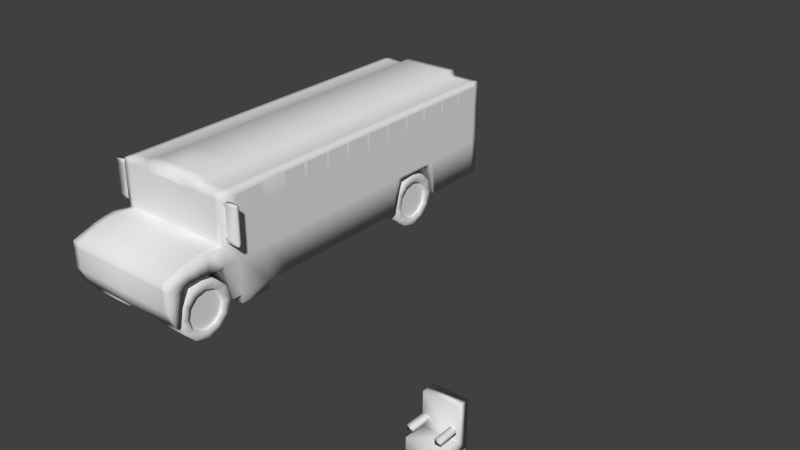 # Source: bus_school.blend  (saved by Blender 2.75.0; exported with 4.5.12 LTS)
import bpy
from mathutils import Matrix  # noqa: F401  (used for matrix-valued properties, if any)

bpy.ops.wm.read_factory_settings(use_empty=True)
scene = bpy.context.scene
scene.name = 'Scene'

# ---- collections
col_collection_1 = bpy.data.collections.new('Collection 1'); scene.collection.children.link(col_collection_1)

# ---- materials (node trees are filled in below, after node groups)
mat_material = bpy.data.materials.new('Material')
mat_material.alpha_threshold = 0.0
mat_material.use_transparent_shadow = False
mat_material.roughness = 0.5
mat_material.line_color = (0.0, 0.0, 0.0, 1.0)

# ---- material node trees

# ---- world
world_world = bpy.data.worlds.new('World'); scene.world = world_world
world_world.color = (0.05088, 0.05088, 0.05088)
world_world.use_sun_shadow = False
world_world.sun_shadow_jitter_overblur = 0.0
world_world.cycles.sampling_method = 'MANUAL'
world_world.cycles.sample_map_resolution = 256

# ---- meshes
me_cube_007 = bpy.data.meshes.new('Cube.007')
me_cube_007.from_pydata([(1.0, -0.01787, -0.6124), (1.0, -2.018, -0.6124), (-1.0, -2.018, -0.6124), (-1.0, -0.01787, -0.6124), (1.0, -0.01787, 1.078), (1.0, -2.018, 1.078), (-1.0, -2.018, 1.078), (-1.0, -0.01787, 1.078), (1.0, -0.01787, -0.1065), (1.0, -2.018, -0.1065), (-1.0, -2.018, -0.1065), (-1.0, -0.01787, -0.1065), (1.0, 3.054, -0.6124), (-1.0, 3.054, -0.6124), (1.0, 3.054, -0.1065), (-1.0, 3.054, -0.1065)], [], [(0, 1, 2, 3), (4, 7, 6, 5), (8, 4, 5, 9), (9, 5, 6, 10), (10, 6, 7, 11), (3, 11, 15, 13), (4, 8, 11, 7), (2, 10, 11, 3), (1, 9, 10, 2), (0, 8, 9, 1), (14, 12, 13, 15), (11, 8, 14, 15), (0, 3, 13, 12), (8, 0, 12, 14)])
me_cube_007.polygons.foreach_set('use_smooth', [True] * 14)
me_cube_007.use_remesh_preserve_volume = False
me_cube_007.use_remesh_preserve_attributes = False
me_cube_007.use_mirror_vertex_groups = False
me_cube_007.update()
me_cube_007.normals_split_custom_set([tuple(v) for v in zip(*[iter([0.7071, -6.15e-08, -0.7071, 0.5774, -0.5774, -0.5774, -0.5774, -0.5774, -0.5774, -0.7071, 8.33e-08, -0.7071, 0.5774, 0.5773, 0.5774, -0.5774, 0.5774, 0.5774, -0.5774, -0.5774, 0.5774, 0.5773, -0.5774, 0.5774, 0.9045, 0.3015, 0.3015, 0.5774, 0.5773, 0.5774, 0.5773, -0.5774, 0.5774, 0.7071, -0.7071, -2.888e-08, 0.7071, -0.7071, -2.888e-08, 0.5773, -0.5774, 0.5774, -0.5774, -0.5774, 0.5774, -0.7071, -0.7071, -1.625e-07, -0.7071, -0.7071, -1.625e-07, -0.5774, -0.5774, 0.5774, -0.5774, 0.5774, 0.5774, -0.9045, 0.3015, 0.3015, -0.7071, 8.33e-08, -0.7071, -0.9045, 0.3015, 0.3015, -0.5774, 0.5774, 0.5774, -0.5774, 0.5774, -0.5774, 0.5774, 0.5773, 0.5774, 0.9045, 0.3015, 0.3015, -0.9045, 0.3015, 0.3015, -0.5774, 0.5774, 0.5774, -0.5774, -0.5774, -0.5774, -0.7071, -0.7071, -1.625e-07, -0.9045, 0.3015, 0.3015, -0.7071, 8.33e-08, -0.7071, 0.5774, -0.5774, -0.5774, 0.7071, -0.7071, -2.888e-08, -0.7071, -0.7071, -1.625e-07, -0.5774, -0.5774, -0.5774, 0.7071, -6.15e-08, -0.7071, 0.9045, 0.3015, 0.3015, 0.7071, -0.7071, -2.888e-08, 0.5774, -0.5774, -0.5774, 0.5774, 0.5774, 0.5774, 0.5774, 0.5774, -0.5774, -0.5774, 0.5774, -0.5774, -0.5774, 0.5774, 0.5774, -0.9045, 0.3015, 0.3015, 0.9045, 0.3015, 0.3015, 0.5774, 0.5774, 0.5774, -0.5774, 0.5774, 0.5774, 0.7071, -6.15e-08, -0.7071, -0.7071, 8.33e-08, -0.7071, -0.5774, 0.5774, -0.5774, 0.5774, 0.5774, -0.5774, 0.9045, 0.3015, 0.3015, 0.7071, -6.15e-08, -0.7071, 0.5774, 0.5774, -0.5774, 0.5774, 0.5774, 0.5774])] * 3)])
me_cube_005 = bpy.data.meshes.new('Cube.005')
me_cube_005.from_pydata([(-1.0, -1.0, -1.0), (-1.0, -1.0, 1.0), (-1.0, 1.0, -1.0), (-1.0, 1.0, 1.0), (1.0, -1.0, -1.0), (1.0, -1.0, 1.0), (1.0, 1.0, -1.0), (1.0, 1.0, 1.0)], [], [(1, 3, 2, 0), (3, 7, 6, 2), (7, 5, 4, 6), (5, 1, 0, 4), (0, 2, 6, 4), (5, 7, 3, 1)])
me_cube_005.polygons.foreach_set('use_smooth', [True] * 6)
me_cube_005.use_remesh_preserve_volume = False
me_cube_005.use_remesh_preserve_attributes = False
me_cube_005.use_mirror_vertex_groups = False
me_cube_005.update()
me_cube_005.normals_split_custom_set([tuple(v) for v in zip(*[iter([-0.5774, -0.5774, 0.5774, -0.5774, 0.5774, 0.5774, -0.5774, 0.5774, -0.5774, -0.5774, -0.5774, -0.5774, -0.5774, 0.5774, 0.5774, 0.5774, 0.5774, 0.5774, 0.5774, 0.5774, -0.5774, -0.5774, 0.5774, -0.5774, 0.5774, 0.5774, 0.5774, 0.5774, -0.5774, 0.5774, 0.5774, -0.5774, -0.5774, 0.5774, 0.5774, -0.5774, 0.5774, -0.5774, 0.5774, -0.5774, -0.5774, 0.5774, -0.5774, -0.5774, -0.5774, 0.5774, -0.5774, -0.5774, -0.5774, -0.5774, -0.5774, -0.5774, 0.5774, -0.5774, 0.5774, 0.5774, -0.5774, 0.5774, -0.5774, -0.5774, 0.5774, -0.5774, 0.5774, 0.5774, 0.5774, 0.5774, -0.5774, 0.5774, 0.5774, -0.5774, -0.5774, 0.5774])] * 3)])
me_cube_010 = bpy.data.meshes.new('Cube.010')
me_cube_010.from_pydata([(-1.0, -1.0, -1.0), (-1.0, -1.0, 1.0), (-1.0, 1.0, -1.0), (-1.0, 1.0, 1.0), (1.0, -1.0, -1.0), (1.0, -1.0, 1.0), (1.0, 1.0, -1.0), (1.0, 1.0, 1.0)], [], [(1, 3, 2, 0), (3, 7, 6, 2), (7, 5, 4, 6), (5, 1, 0, 4), (0, 2, 6, 4), (5, 7, 3, 1)])
me_cube_010.polygons.foreach_set('use_smooth', [True] * 6)
me_cube_010.use_remesh_preserve_volume = False
me_cube_010.use_remesh_preserve_attributes = False
me_cube_010.use_mirror_vertex_groups = False
me_cube_010.update()
me_cube_010.normals_split_custom_set([tuple(v) for v in zip(*[iter([-0.5774, -0.5774, 0.5774, -0.5774, 0.5774, 0.5774, -0.5774, 0.5774, -0.5774, -0.5774, -0.5774, -0.5774, -0.5774, 0.5774, 0.5774, 0.5774, 0.5774, 0.5774, 0.5774, 0.5774, -0.5774, -0.5774, 0.5774, -0.5774, 0.5774, 0.5774, 0.5774, 0.5774, -0.5774, 0.5774, 0.5774, -0.5774, -0.5774, 0.5774, 0.5774, -0.5774, 0.5774, -0.5774, 0.5774, -0.5774, -0.5774, 0.5774, -0.5774, -0.5774, -0.5774, 0.5774, -0.5774, -0.5774, -0.5774, -0.5774, -0.5774, -0.5774, 0.5774, -0.5774, 0.5774, 0.5774, -0.5774, 0.5774, -0.5774, -0.5774, 0.5774, -0.5774, 0.5774, 0.5774, 0.5774, 0.5774, -0.5774, 0.5774, 0.5774, -0.5774, -0.5774, 0.5774])] * 3)])
me_cube_004 = bpy.data.meshes.new('Cube.004')
me_cube_004.from_pydata([(-1.0, -1.0, -1.0), (-1.0, -1.0, 1.0), (-1.0, 1.0, -1.0), (-1.0, 1.0, 1.0), (1.0, -1.0, -1.0), (1.0, -1.0, 1.0), (1.0, 1.0, -1.0), (1.0, 1.0, 1.0)], [], [(1, 3, 2, 0), (3, 7, 6, 2), (7, 5, 4, 6), (5, 1, 0, 4), (0, 2, 6, 4), (5, 7, 3, 1)])
me_cube_004.polygons.foreach_set('use_smooth', [True] * 6)
me_cube_004.use_remesh_preserve_volume = False
me_cube_004.use_remesh_preserve_attributes = False
me_cube_004.use_mirror_vertex_groups = False
me_cube_004.update()
me_cube_004.normals_split_custom_set([tuple(v) for v in zip(*[iter([-0.5774, -0.5774, 0.5774, -0.5774, 0.5774, 0.5774, -0.5774, 0.5774, -0.5774, -0.5774, -0.5774, -0.5774, -0.5774, 0.5774, 0.5774, 0.5774, 0.5774, 0.5774, 0.5774, 0.5774, -0.5774, -0.5774, 0.5774, -0.5774, 0.5774, 0.5774, 0.5774, 0.5774, -0.5774, 0.5774, 0.5774, -0.5774, -0.5774, 0.5774, 0.5774, -0.5774, 0.5774, -0.5774, 0.5774, -0.5774, -0.5774, 0.5774, -0.5774, -0.5774, -0.5774, 0.5774, -0.5774, -0.5774, -0.5774, -0.5774, -0.5774, -0.5774, 0.5774, -0.5774, 0.5774, 0.5774, -0.5774, 0.5774, -0.5774, -0.5774, 0.5774, -0.5774, 0.5774, 0.5774, 0.5774, 0.5774, -0.5774, 0.5774, 0.5774, -0.5774, -0.5774, 0.5774])] * 3)])
me_cube_009 = bpy.data.meshes.new('Cube.009')
me_cube_009.from_pydata([(-1.0, -1.0, -1.0), (-1.0, -1.0, 1.0), (-1.0, 1.0, -1.0), (-1.0, 1.0, 1.0), (1.0, -1.0, -1.0), (1.0, -1.0, 1.0), (1.0, 1.0, -1.0), (1.0, 1.0, 1.0)], [], [(1, 3, 2, 0), (3, 7, 6, 2), (7, 5, 4, 6), (5, 1, 0, 4), (0, 2, 6, 4), (5, 7, 3, 1)])
me_cube_009.polygons.foreach_set('use_smooth', [True] * 6)
me_cube_009.use_remesh_preserve_volume = False
me_cube_009.use_remesh_preserve_attributes = False
me_cube_009.use_mirror_vertex_groups = False
me_cube_009.update()
me_cube_009.normals_split_custom_set([tuple(v) for v in zip(*[iter([-0.5774, -0.5774, 0.5774, -0.5774, 0.5774, 0.5774, -0.5774, 0.5774, -0.5774, -0.5774, -0.5774, -0.5774, -0.5774, 0.5774, 0.5774, 0.5774, 0.5774, 0.5774, 0.5774, 0.5774, -0.5774, -0.5774, 0.5774, -0.5774, 0.5774, 0.5774, 0.5774, 0.5774, -0.5774, 0.5774, 0.5774, -0.5774, -0.5774, 0.5774, 0.5774, -0.5774, 0.5774, -0.5774, 0.5774, -0.5774, -0.5774, 0.5774, -0.5774, -0.5774, -0.5774, 0.5774, -0.5774, -0.5774, -0.5774, -0.5774, -0.5774, -0.5774, 0.5774, -0.5774, 0.5774, 0.5774, -0.5774, 0.5774, -0.5774, -0.5774, 0.5774, -0.5774, 0.5774, 0.5774, 0.5774, 0.5774, -0.5774, 0.5774, 0.5774, -0.5774, -0.5774, 0.5774])] * 3)])
me_cube_008 = bpy.data.meshes.new('Cube.008')
me_cube_008.from_pydata([(-1.0, -1.0, -1.0), (-1.0, -1.0, 1.0), (-1.0, 1.0, -1.0), (-1.0, 1.0, 1.0), (1.0, -1.0, -1.0), (1.0, -1.0, 1.0), (1.0, 1.0, -1.0), (1.0, 1.0, 1.0)], [], [(1, 3, 2, 0), (3, 7, 6, 2), (7, 5, 4, 6), (5, 1, 0, 4), (0, 2, 6, 4), (5, 7, 3, 1)])
me_cube_008.polygons.foreach_set('use_smooth', [True] * 6)
me_cube_008.use_remesh_preserve_volume = False
me_cube_008.use_remesh_preserve_attributes = False
me_cube_008.use_mirror_vertex_groups = False
me_cube_008.update()
me_cube_008.normals_split_custom_set([tuple(v) for v in zip(*[iter([-0.5774, -0.5774, 0.5774, -0.5774, 0.5774, 0.5774, -0.5774, 0.5774, -0.5774, -0.5774, -0.5774, -0.5774, -0.5774, 0.5774, 0.5774, 0.5774, 0.5774, 0.5774, 0.5774, 0.5774, -0.5774, -0.5774, 0.5774, -0.5774, 0.5774, 0.5774, 0.5774, 0.5774, -0.5774, 0.5774, 0.5774, -0.5774, -0.5774, 0.5774, 0.5774, -0.5774, 0.5774, -0.5774, 0.5774, -0.5774, -0.5774, 0.5774, -0.5774, -0.5774, -0.5774, 0.5774, -0.5774, -0.5774, -0.5774, -0.5774, -0.5774, -0.5774, 0.5774, -0.5774, 0.5774, 0.5774, -0.5774, 0.5774, -0.5774, -0.5774, 0.5774, -0.5774, 0.5774, 0.5774, 0.5774, 0.5774, -0.5774, 0.5774, 0.5774, -0.5774, -0.5774, 0.5774])] * 3)])
me_cube_006 = bpy.data.meshes.new('Cube.006')
me_cube_006.from_pydata([(-1.0, -1.0, -1.0), (-1.0, -1.0, 1.0), (-1.0, 1.0, -1.0), (-1.0, 1.0, 1.0), (1.0, -1.0, -1.0), (1.0, -1.0, 1.0), (1.0, 1.0, -1.0), (1.0, 1.0, 1.0)], [], [(1, 3, 2, 0), (3, 7, 6, 2), (7, 5, 4, 6), (5, 1, 0, 4), (0, 2, 6, 4), (5, 7, 3, 1)])
me_cube_006.polygons.foreach_set('use_smooth', [True] * 6)
me_cube_006.use_remesh_preserve_volume = False
me_cube_006.use_remesh_preserve_attributes = False
me_cube_006.use_mirror_vertex_groups = False
me_cube_006.update()
me_cube_006.normals_split_custom_set([tuple(v) for v in zip(*[iter([-0.5774, -0.5774, 0.5774, -0.5774, 0.5774, 0.5774, -0.5774, 0.5774, -0.5774, -0.5774, -0.5774, -0.5774, -0.5774, 0.5774, 0.5774, 0.5774, 0.5774, 0.5774, 0.5774, 0.5774, -0.5774, -0.5774, 0.5774, -0.5774, 0.5774, 0.5774, 0.5774, 0.5774, -0.5774, 0.5774, 0.5774, -0.5774, -0.5774, 0.5774, 0.5774, -0.5774, 0.5774, -0.5774, 0.5774, -0.5774, -0.5774, 0.5774, -0.5774, -0.5774, -0.5774, 0.5774, -0.5774, -0.5774, -0.5774, -0.5774, -0.5774, -0.5774, 0.5774, -0.5774, 0.5774, 0.5774, -0.5774, 0.5774, -0.5774, -0.5774, 0.5774, -0.5774, 0.5774, 0.5774, 0.5774, 0.5774, -0.5774, 0.5774, 0.5774, -0.5774, -0.5774, 0.5774])] * 3)])
me_cube = bpy.data.meshes.new('Cube')
me_cube.from_pydata([(0.8303, 2.331, -0.8416), (0.8303, -2.222, -0.8416), (0.8113, 2.331, 0.5146), (0.8113, -2.285, 0.5146), (0.8303, -2.353, -0.8416), (0.8113, -2.444, 0.5146), (0.8303, 2.331, -0.352), (0.8303, -2.225, -0.352), (0.8303, -2.459, -0.3746), (0.8303, 2.331, -0.09723), (0.8303, -2.219, -0.09723), (0.8303, -2.448, -0.134), (0.8303, -2.677, -0.3711), (0.8303, -2.673, -0.1059), (0.8303, -2.821, -0.3688), (0.8303, -2.816, -0.1219), (0.8303, -2.972, -0.3664), (0.8303, -2.967, -0.1558), (0.8303, -3.029, -0.365), (0.8303, -3.024, -0.1756), (0.8303, -3.276, -0.3617), (0.8303, -3.278, -0.2632), (0.8303, -3.039, -0.4135), (0.8303, -3.277, -0.4101), (0.8303, -3.096, -0.6229), (0.8303, -3.28, -0.6195), (0.8303, -3.138, -0.829), (0.8303, -3.207, -0.8257), (0.8303, 0.6713, -0.3911), (0.8113, 0.7551, 0.5146), (0.8303, 0.6713, -0.352), (0.8303, 0.7551, -0.09723), (0.8303, 1.246, -0.3963), (0.8113, 1.157, 0.5146), (0.8303, 1.267, -0.352), (0.8303, 1.157, -0.09723), (0.8303, 1.352, -0.8363), (0.8113, 1.503, 0.5146), (0.8303, 1.33, -0.352), (0.8303, 1.503, -0.09723), (0.8303, 0.551, -0.8391), (0.8113, 0.4116, 0.5146), (0.8303, 0.6191, -0.352), (0.8303, 0.4116, -0.09723), (0.8303, 1.395, -0.8366), (0.8113, 1.539, 0.5146), (0.8303, 1.374, -0.352), (0.8303, 1.539, -0.09723), (0.8303, 1.789, -0.8387), (0.8113, 1.872, 0.5146), (0.8303, 1.777, -0.352), (0.8303, 1.872, -0.09723), (0.8303, 1.82, -0.8389), (0.8113, 1.898, 0.5146), (0.8303, 1.808, -0.352), (0.8303, 1.898, -0.09723), (0.8303, 2.227, -0.841), (0.8113, 2.243, 0.5146), (0.8303, 2.225, -0.352), (0.8303, 2.243, -0.09723), (0.8303, 1.195, -0.3958), (0.8113, 1.121, 0.5146), (0.8303, 1.214, -0.352), (0.8303, 1.121, -0.09723), (0.8303, 0.7236, -0.3915), (0.8113, 0.7917, 0.5146), (0.8303, 0.7255, -0.352), (0.8303, 0.7917, -0.09723), (0.8303, 0.518, -0.8391), (0.8113, 0.3802, 0.5146), (0.8303, 0.5853, -0.352), (0.8303, 0.3802, -0.09723), (0.8303, 0.1662, -0.8394), (0.8113, 0.04574, 0.5146), (0.8303, 0.225, -0.352), (0.8303, 0.04574, -0.09723), (0.8303, 0.1332, -0.8394), (0.8113, 0.01437, 0.5146), (0.8303, 0.1913, -0.352), (0.8303, 0.01437, -0.09723), (0.8303, -0.2296, -0.8398), (0.8113, -0.3306, 0.5146), (0.8303, -0.1802, -0.352), (0.8303, -0.3306, -0.09723), (0.8303, -0.2626, -0.8398), (0.8113, -0.362, 0.5146), (0.8303, -0.214, -0.352), (0.8303, -0.362, -0.09723), (0.8303, -0.6089, -0.8401), (0.8113, -0.6912, 0.5146), (0.8303, -0.5686, -0.352), (0.8303, -0.6912, -0.09723), (0.8303, -0.6472, -0.8401), (0.8113, -0.7277, 0.5146), (0.8303, -0.6079, -0.352), (0.8303, -0.7277, -0.09723), (0.8303, -1.005, -0.8404), (0.8113, -1.067, 0.5146), (0.8303, -0.9738, -0.352), (0.8303, -1.067, -0.09723), (0.8303, -1.054, -0.8405), (0.8113, -1.114, 0.5146), (0.8303, -1.024, -0.352), (0.8303, -1.114, -0.09723), (0.8303, -1.395, -0.8408), (0.8113, -1.438, 0.5146), (0.8303, -1.373, -0.352), (0.8303, -1.438, -0.09723), (0.8303, -1.428, -0.8408), (0.8113, -1.47, 0.5146), (0.8303, -1.407, -0.352), (0.8303, -1.47, -0.09723), (0.8303, -1.791, -0.8411), (0.8113, -1.815, 0.5146), (0.8303, -1.791, -0.352), (0.8303, -1.791, -0.09723), (0.8303, 2.331, 0.2077), (0.8303, -2.219, 0.2077), (0.8303, -2.446, 0.1874), (0.8303, 0.7551, 0.2077), (0.8303, 1.157, 0.2077), (0.8303, 1.503, 0.2077), (0.8303, 0.4116, 0.2077), (0.8303, 1.539, 0.2077), (0.8303, 1.872, 0.2077), (0.8303, 1.898, 0.2077), (0.8303, 2.243, 0.2077), (0.8303, 1.121, 0.2077), (0.8303, 0.7917, 0.2077), (0.8303, 0.3802, 0.2077), (0.8303, 0.04574, 0.2077), (0.8303, 0.01437, 0.2077), (0.8303, -0.3306, 0.2077), (0.8303, -0.362, 0.2077), (0.8303, -0.6912, 0.2077), (0.8303, -0.7277, 0.2077), (0.8303, -1.067, 0.2077), (0.8303, -1.114, 0.2077), (0.8303, -1.438, 0.2077), (0.8303, -1.47, 0.2077), (0.8303, -1.791, 0.2077), (0.8303, 0.7551, 0.162), (0.8303, 1.157, 0.162), (0.8303, 1.503, 0.162), (0.8303, 0.4116, 0.162), (0.8303, 1.539, 0.162), (0.8303, 1.872, 0.162), (0.8303, 1.898, 0.162), (0.8303, 2.243, 0.162), (0.8303, 1.121, 0.162), (0.8303, 0.7917, 0.162), (0.8303, 0.3802, 0.162), (0.8303, 0.04574, 0.162), (0.8303, 0.01437, 0.162), (0.8303, -0.3306, 0.162), (0.8303, -0.362, 0.162), (0.8303, -0.6912, 0.162), (0.8303, -0.7277, 0.162), (0.8303, -1.067, 0.162), (0.8303, -1.114, 0.162), (0.8303, -1.438, 0.162), (0.8303, -1.47, 0.162), (0.8303, -1.791, 0.162), (0.8303, 2.331, 0.162), (0.8303, -2.219, 0.162), (0.8303, -2.446, 0.1392), (0.8303, 2.331, 0.4576), (0.8303, -2.222, 0.4394), (0.8303, -2.445, 0.4507), (0.8303, 0.7551, 0.4576), (0.8303, 1.157, 0.4576), (0.8303, 1.503, 0.4576), (0.8303, 0.4116, 0.4576), (0.8303, 1.539, 0.4576), (0.8303, 1.872, 0.4576), (0.8303, 1.898, 0.4576), (0.8303, 2.243, 0.4576), (0.8303, 1.121, 0.4576), (0.8303, 0.7917, 0.4576), (0.8303, 0.3802, 0.4576), (0.8303, 0.04574, 0.4576), (0.8303, 0.01437, 0.4576), (0.8303, -0.3306, 0.4576), (0.8303, -0.362, 0.4576), (0.8303, -0.6912, 0.4576), (0.8303, -0.7277, 0.4576), (0.8303, -1.067, 0.4576), (0.8303, -1.114, 0.4576), (0.8303, -1.438, 0.4576), (0.8303, -1.47, 0.4576), (0.8303, -1.791, 0.4454), (0.8303, -1.79, -0.9594), (0.8303, -2.222, -0.9598), (0.745, 2.331, -0.8416), (0.745, -2.222, -0.8416), (0.745, 2.331, 0.5146), (0.745, -2.285, 0.5146), (0.745, -2.353, -0.8416), (0.745, -2.444, 0.5146), (0.745, -2.459, -0.3746), (0.745, 2.331, -0.352), (0.745, 2.331, -0.09723), (0.745, -2.448, -0.1309), (0.745, -2.677, -0.3711), (0.745, -2.673, -0.1059), (0.745, -2.821, -0.3688), (0.745, -2.816, -0.1219), (0.745, -2.972, -0.3664), (0.745, -2.967, -0.1558), (0.745, -3.029, -0.365), (0.745, -3.024, -0.1756), (0.745, -3.276, -0.3617), (0.745, -3.278, -0.2632), (0.745, -3.039, -0.4135), (0.745, -3.277, -0.4101), (0.745, -3.096, -0.6229), (0.745, -3.28, -0.6195), (0.745, -3.138, -0.829), (0.745, -3.207, -0.8257), (0.745, 0.6713, -0.3911), (0.745, 0.7481, 0.5146), (0.745, 1.166, 0.5146), (0.745, 1.246, -0.3963), (0.745, 1.352, -0.8363), (0.745, 1.488, 0.5146), (0.745, 0.551, -0.8391), (0.745, 0.429, 0.5146), (0.745, 1.525, 0.5146), (0.745, 1.395, -0.8366), (0.745, 1.789, -0.8387), (0.745, 1.864, 0.5146), (0.745, 1.891, 0.5146), (0.745, 1.82, -0.8389), (0.745, 2.227, -0.841), (0.745, 2.242, 0.5146), (0.745, 1.129, 0.5146), (0.745, 1.195, -0.3958), (0.745, 0.7862, 0.5146), (0.745, 0.7236, -0.3915), (0.745, 0.518, -0.8391), (0.745, 0.3974, 0.5146), (0.745, 0.1662, -0.8394), (0.745, 0.06075, 0.5146), (0.745, 0.1332, -0.8394), (0.745, 0.02919, 0.5146), (0.745, -0.2296, -0.8398), (0.745, -0.318, 0.5146), (0.745, -0.2626, -0.8398), (0.745, -0.3496, 0.5146), (0.745, -0.6089, -0.8401), (0.745, -0.681, 0.5146), (0.745, -0.6472, -0.8401), (0.745, -0.7177, 0.5146), (0.745, -1.005, -0.8404), (0.745, -1.06, 0.5146), (0.745, -1.054, -0.8405), (0.745, -1.107, 0.5146), (0.745, -1.395, -0.8408), (0.745, -1.433, 0.5146), (0.745, -1.428, -0.8408), (0.745, -1.465, 0.5146), (0.745, -1.791, -0.8411), (0.745, -1.812, 0.5146), (0.745, 2.331, 0.2077), (0.745, -2.446, 0.1891), (0.745, -2.446, 0.1411), (0.745, 2.331, 0.162), (0.745, 2.331, 0.4576), (0.745, -2.445, 0.4513), (0.745, -2.222, -0.9598), (0.745, -1.79, -0.9594), (0.3888, 2.331, 0.585), (0.3888, -2.285, 0.585), (0.3888, -2.444, 0.585), (0.3888, 2.331, 0.4576), (0.3888, -2.445, 0.4544), (0.3888, 0.7097, 0.585), (0.3888, 1.217, 0.585), (0.3888, 1.409, 0.585), (0.3888, 0.524, 0.585), (0.3888, 1.449, 0.585), (0.3888, 1.82, 0.585), (0.3888, 1.849, 0.585), (0.3888, 2.233, 0.585), (0.3888, 1.171, 0.585), (0.3888, 0.7558, 0.585), (0.3888, 0.4914, 0.585), (0.3888, 0.1429, 0.585), (0.3888, 0.1102, 0.585), (0.3888, -0.2491, 0.585), (0.3888, -0.2818, 0.585), (0.3888, -0.6248, 0.585), (0.3888, -0.6628, 0.585), (0.3888, -1.017, 0.585), (0.3888, -1.066, 0.585), (0.3888, -1.403, 0.585), (0.3888, -1.436, 0.585), (0.3888, -1.795, 0.585), (0.4454, 0.7158, 0.5173), (0.4454, 1.209, 0.5173), (0.4454, 1.422, 0.5173), (0.4454, 0.5089, 0.5173), (0.4454, 1.461, 0.5173), (0.4454, 1.827, 0.5173), (0.4454, 1.856, 0.5173), (0.4454, 2.235, 0.5173), (0.4454, 1.165, 0.5173), (0.4454, 0.7607, 0.5173), (0.4454, 0.4764, 0.5173), (0.4454, 0.1298, 0.5173), (0.4454, 0.09734, 0.5173), (0.4454, -0.2601, 0.5173), (0.4454, -0.2926, 0.5173), (0.4454, -0.6337, 0.5173), (0.4454, -0.6715, 0.5173), (0.4454, -1.024, 0.5173), (0.4454, -1.072, 0.5173), (0.4454, -1.408, 0.5173), (0.4454, -1.44, 0.5173), (0.4454, -1.798, 0.5173), (0.4454, 2.331, 0.5173), (0.4454, -2.285, 0.5173), (0.4454, -2.444, 0.5173), (0.4454, 2.331, 0.4576), (0.4454, -2.445, 0.4539), (-0.8303, 2.331, -0.8416), (-0.8303, -2.222, -0.8416), (-0.8113, 2.331, 0.5146), (-0.8113, -2.285, 0.5146), (0.0, 2.331, -0.8416), (0.0, -2.222, -0.8416), (0.0, 2.331, 0.585), (0.0, -2.285, 0.585), (-0.8303, -2.353, -0.8416), (-0.8113, -2.444, 0.5146), (0.0, -2.353, -0.8416), (0.0, -2.444, 0.585), (-0.8303, 2.331, -0.352), (-0.8303, -2.225, -0.352), (0.0, 2.331, -0.352), (0.0, -2.225, -0.352), (-0.8303, -2.459, -0.3746), (0.0, -2.459, -0.3746), (-0.8303, 2.331, -0.09723), (-0.8303, -2.219, -0.09723), (0.0, 2.331, -0.09723), (-0.8303, -2.448, -0.134), (0.0, -2.219, -0.06056), (0.0, -2.448, -0.0973), (0.0, -2.673, -0.1059), (0.0, -2.677, -0.3711), (-0.8303, -2.677, -0.3711), (-0.8303, -2.673, -0.1059), (0.0, -2.816, -0.1219), (0.0, -2.821, -0.3688), (-0.8303, -2.821, -0.3688), (-0.8303, -2.816, -0.1219), (0.0, -2.967, -0.1558), (0.0, -2.972, -0.3664), (-0.8303, -2.972, -0.3664), (-0.8303, -2.967, -0.1558), (0.0, -3.024, -0.1756), (0.0, -3.029, -0.365), (-0.8303, -3.029, -0.365), (-0.8303, -3.024, -0.1756), (0.0, -3.278, -0.2632), (0.0, -3.276, -0.3617), (-0.8303, -3.276, -0.3617), (-0.8303, -3.278, -0.2632), (-0.8303, -3.039, -0.4135), (0.0, -3.039, -0.4135), (-0.8303, -3.277, -0.4101), (0.0, -3.277, -0.4101), (-0.8303, -3.096, -0.6229), (0.0, -3.096, -0.6229), (-0.8303, -3.28, -0.6195), (0.0, -3.28, -0.6195), (-0.8303, -3.138, -0.829), (0.0, -3.138, -0.829), (-0.8303, -3.207, -0.8257), (0.0, -3.207, -0.8257), (-0.8303, 0.6713, -0.3911), (-0.8113, 0.7551, 0.5146), (0.0, 0.6713, 0.585), (0.0, 0.6713, -0.3911), (-0.8303, 0.6713, -0.352), (-0.8303, 0.7551, -0.09723), (0.0, 1.246, -0.3963), (-0.8303, 1.246, -0.3963), (-0.8113, 1.157, 0.5146), (0.0, 1.267, 0.585), (-0.8303, 1.267, -0.352), (-0.8303, 1.157, -0.09723), (0.0, 1.352, -0.8363), (-0.8303, 1.352, -0.8363), (-0.8113, 1.503, 0.5146), (0.0, 1.33, 0.585), (-0.8303, 1.33, -0.352), (-0.8303, 1.503, -0.09723), (-0.8303, 0.551, -0.8391), (-0.8113, 0.4116, 0.5146), (0.0, 0.6191, 0.585), (-0.8303, 0.6191, -0.352), (-0.8303, 0.4116, -0.09723), (0.0, 0.551, -0.8391), (0.0, 1.395, -0.8366), (-0.8303, 1.395, -0.8366), (-0.8113, 1.539, 0.5146), (0.0, 1.374, 0.585), (-0.8303, 1.374, -0.352), (-0.8303, 1.539, -0.09723), (0.0, 1.789, -0.8387), (-0.8303, 1.789, -0.8387), (-0.8113, 1.872, 0.5146), (0.0, 1.777, 0.585), (-0.8303, 1.777, -0.352), (-0.8303, 1.872, -0.09723), (0.0, 1.82, -0.8389), (-0.8303, 1.82, -0.8389), (-0.8113, 1.898, 0.5146), (0.0, 1.808, 0.585), (-0.8303, 1.808, -0.352), (-0.8303, 1.898, -0.09723), (0.0, 2.227, -0.841), (-0.8303, 2.227, -0.841), (-0.8113, 2.243, 0.5146), (0.0, 2.225, 0.585), (-0.8303, 2.225, -0.352), (-0.8303, 2.243, -0.09723), (-0.8303, 1.195, -0.3958), (-0.8113, 1.121, 0.5146), (0.0, 1.214, 0.585), (-0.8303, 1.214, -0.352), (-0.8303, 1.121, -0.09723), (0.0, 1.195, -0.3958), (-0.8303, 0.7236, -0.3915), (-0.8113, 0.7917, 0.5146), (0.0, 0.7255, 0.585), (-0.8303, 0.7255, -0.352), (-0.8303, 0.7917, -0.09723), (0.0, 0.7236, -0.3915), (-0.8303, 0.518, -0.8391), (-0.8113, 0.3802, 0.5146), (0.0, 0.5853, 0.585), (-0.8303, 0.5853, -0.352), (-0.8303, 0.3802, -0.09723), (0.0, 0.518, -0.8391), (-0.8303, 0.1662, -0.8394), (-0.8113, 0.04574, 0.5146), (0.0, 0.225, 0.585), (-0.8303, 0.225, -0.352), (-0.8303, 0.04574, -0.09723), (0.0, 0.1662, -0.8394), (-0.8303, 0.1332, -0.8394), (-0.8113, 0.01437, 0.5146), (0.0, 0.1913, 0.585), (-0.8303, 0.1913, -0.352), (-0.8303, 0.01437, -0.09723), (0.0, 0.1332, -0.8394), (-0.8303, -0.2296, -0.8398), (-0.8113, -0.3306, 0.5146), (0.0, -0.1802, 0.585), (-0.8303, -0.1802, -0.352), (-0.8303, -0.3306, -0.09723), (0.0, -0.2296, -0.8398), (-0.8303, -0.2626, -0.8398), (-0.8113, -0.362, 0.5146), (0.0, -0.214, 0.585), (-0.8303, -0.214, -0.352), (-0.8303, -0.362, -0.09723), (0.0, -0.2626, -0.8398), (-0.8303, -0.6089, -0.8401), (-0.8113, -0.6912, 0.5146), (0.0, -0.5686, 0.585), (-0.8303, -0.5686, -0.352), (-0.8303, -0.6912, -0.09723), (0.0, -0.6089, -0.8401), (-0.8303, -0.6472, -0.8401), (-0.8113, -0.7277, 0.5146), (0.0, -0.6079, 0.585), (-0.8303, -0.6079, -0.352), (-0.8303, -0.7277, -0.09723), (0.0, -0.6472, -0.8401), (-0.8303, -1.005, -0.8404), (-0.8113, -1.067, 0.5146), (0.0, -0.9738, 0.585), (-0.8303, -0.9738, -0.352), (-0.8303, -1.067, -0.09723), (0.0, -1.005, -0.8404), (-0.8303, -1.054, -0.8405), (-0.8113, -1.114, 0.5146), (0.0, -1.024, 0.585), (-0.8303, -1.024, -0.352), (-0.8303, -1.114, -0.09723), (0.0, -1.054, -0.8405), (-0.8303, -1.395, -0.8408), (-0.8113, -1.438, 0.5146), (0.0, -1.373, 0.585), (-0.8303, -1.373, -0.352), (-0.8303, -1.438, -0.09723), (0.0, -1.395, -0.8408), (-0.8303, -1.428, -0.8408), (-0.8113, -1.47, 0.5146), (0.0, -1.407, 0.585), (-0.8303, -1.407, -0.352), (-0.8303, -1.47, -0.09723), (0.0, -1.428, -0.8408), (-0.8303, -1.791, -0.8411), (-0.8113, -1.815, 0.5146), (0.0, -1.779, 0.585), (-0.8303, -1.791, -0.352), (-0.8303, -1.791, -0.09723), (0.0, -1.791, -0.8411), (-0.8303, 2.331, 0.2077), (-0.8303, -2.219, 0.2077), (-0.8303, -2.446, 0.1874), (0.0, -2.219, 0.228), (0.0, -2.446, 0.2077), (-0.8303, 0.7551, 0.2077), (-0.8303, 1.157, 0.2077), (-0.8303, 1.503, 0.2077), (-0.8303, 0.4116, 0.2077), (-0.8303, 1.539, 0.2077), (-0.8303, 1.872, 0.2077), (-0.8303, 1.898, 0.2077), (-0.8303, 2.243, 0.2077), (-0.8303, 1.121, 0.2077), (-0.8303, 0.7917, 0.2077), (-0.8303, 0.3802, 0.2077), (-0.8303, 0.04574, 0.2077), (-0.8303, 0.01437, 0.2077), (-0.8303, -0.3306, 0.2077), (-0.8303, -0.362, 0.2077), (-0.8303, -0.6912, 0.2077), (-0.8303, -0.7277, 0.2077), (-0.8303, -1.067, 0.2077), (-0.8303, -1.114, 0.2077), (-0.8303, -1.438, 0.2077), (-0.8303, -1.47, 0.2077), (-0.8303, -1.791, 0.2077), (0.0, -2.219, 0.1847), (0.0, -2.446, 0.1619), (-0.8303, 0.7551, 0.162), (-0.8303, 1.157, 0.162), (-0.8303, 1.503, 0.162), (-0.8303, 0.4116, 0.162), (-0.8303, 1.539, 0.162), (-0.8303, 1.872, 0.162), (-0.8303, 1.898, 0.162), (-0.8303, 2.243, 0.162), (-0.8303, 1.121, 0.162), (-0.8303, 0.7917, 0.162), (-0.8303, 0.3802, 0.162), (-0.8303, 0.04574, 0.162), (-0.8303, 0.01437, 0.162), (-0.8303, -0.3306, 0.162), (-0.8303, -0.362, 0.162), (-0.8303, -0.6912, 0.162), (-0.8303, -0.7277, 0.162), (-0.8303, -1.067, 0.162), (-0.8303, -1.114, 0.162), (-0.8303, -1.438, 0.162), (-0.8303, -1.47, 0.162), (-0.8303, -1.791, 0.162), (-0.8303, 2.331, 0.162), (-0.8303, -2.219, 0.162), (-0.8303, -2.446, 0.1392), (-0.8303, 2.331, 0.4576), (-0.8303, -2.222, 0.4394), (0.0, 2.331, 0.4576), (-0.8303, -2.445, 0.4507), (0.0, -2.222, 0.4462), (0.0, -2.445, 0.4575), (-0.8303, 0.7551, 0.4576), (-0.8303, 1.157, 0.4576), (-0.8303, 1.503, 0.4576), (-0.8303, 0.4116, 0.4576), (-0.8303, 1.539, 0.4576), (-0.8303, 1.872, 0.4576), (-0.8303, 1.898, 0.4576), (-0.8303, 2.243, 0.4576), (-0.8303, 1.121, 0.4576), (-0.8303, 0.7917, 0.4576), (-0.8303, 0.3802, 0.4576), (-0.8303, 0.04574, 0.4576), (-0.8303, 0.01437, 0.4576), (-0.8303, -0.3306, 0.4576), (-0.8303, -0.362, 0.4576), (-0.8303, -0.6912, 0.4576), (-0.8303, -0.7277, 0.4576), (-0.8303, -1.067, 0.4576), (-0.8303, -1.114, 0.4576), (-0.8303, -1.438, 0.4576), (-0.8303, -1.47, 0.4576), (-0.8303, -1.791, 0.4454), (-0.8303, -1.79, -0.9594), (-0.8303, -2.222, -0.9598), (0.0, -2.222, -0.9598), (0.0, -1.79, -0.9594), (-0.745, 2.331, -0.8416), (-0.745, -2.222, -0.8416), (-0.745, 2.331, 0.5146), (-0.745, -2.285, 0.5146), (-0.745, -2.353, -0.8416), (-0.745, -2.444, 0.5146), (-0.745, -2.459, -0.3746), (-0.745, 2.331, -0.352), (-0.745, 2.331, -0.09723), (-0.745, -2.448, -0.1309), (-0.745, -2.677, -0.3711), (-0.745, -2.673, -0.1059), (-0.745, -2.821, -0.3688), (-0.745, -2.816, -0.1219), (-0.745, -2.972, -0.3664), (-0.745, -2.967, -0.1558), (-0.745, -3.029, -0.365), (-0.745, -3.024, -0.1756), (-0.745, -3.276, -0.3617), (-0.745, -3.278, -0.2632), (-0.745, -3.039, -0.4135), (-0.745, -3.277, -0.4101), (-0.745, -3.096, -0.6229), (-0.745, -3.28, -0.6195), (-0.745, -3.138, -0.829), (-0.745, -3.207, -0.8257), (-0.745, 0.6713, -0.3911), (-0.745, 0.7481, 0.5146), (-0.745, 1.166, 0.5146), (-0.745, 1.246, -0.3963), (-0.745, 1.352, -0.8363), (-0.745, 1.488, 0.5146), (-0.745, 0.551, -0.8391), (-0.745, 0.429, 0.5146), (-0.745, 1.525, 0.5146), (-0.745, 1.395, -0.8366), (-0.745, 1.789, -0.8387), (-0.745, 1.864, 0.5146), (-0.745, 1.891, 0.5146), (-0.745, 1.82, -0.8389), (-0.745, 2.227, -0.841), (-0.745, 2.242, 0.5146), (-0.745, 1.129, 0.5146), (-0.745, 1.195, -0.3958), (-0.745, 0.7862, 0.5146), (-0.745, 0.7236, -0.3915), (-0.745, 0.518, -0.8391), (-0.745, 0.3974, 0.5146), (-0.745, 0.1662, -0.8394), (-0.745, 0.06075, 0.5146), (-0.745, 0.1332, -0.8394), (-0.745, 0.02919, 0.5146), (-0.745, -0.2296, -0.8398), (-0.745, -0.318, 0.5146), (-0.745, -0.2626, -0.8398), (-0.745, -0.3496, 0.5146), (-0.745, -0.6089, -0.8401), (-0.745, -0.681, 0.5146), (-0.745, -0.6472, -0.8401), (-0.745, -0.7177, 0.5146), (-0.745, -1.005, -0.8404), (-0.745, -1.06, 0.5146), (-0.745, -1.054, -0.8405), (-0.745, -1.107, 0.5146), (-0.745, -1.395, -0.8408), (-0.745, -1.433, 0.5146), (-0.745, -1.428, -0.8408), (-0.745, -1.465, 0.5146), (-0.745, -1.791, -0.8411), (-0.745, -1.812, 0.5146), (-0.745, 2.331, 0.2077), (-0.745, -2.446, 0.1891), (-0.745, -2.446, 0.1411), (-0.745, 2.331, 0.162), (-0.745, 2.331, 0.4576), (-0.745, -2.445, 0.4513), (-0.745, -2.222, -0.9598), (-0.745, -1.79, -0.9594), (-0.3888, 2.331, 0.585), (-0.3888, -2.285, 0.585), (-0.3888, -2.444, 0.585), (-0.3888, 2.331, 0.4576), (-0.3888, -2.445, 0.4544), (-0.3888, 0.7097, 0.585), (-0.3888, 1.217, 0.585), (-0.3888, 1.409, 0.585), (-0.3888, 0.524, 0.585), (-0.3888, 1.449, 0.585), (-0.3888, 1.82, 0.585), (-0.3888, 1.849, 0.585), (-0.3888, 2.233, 0.585), (-0.3888, 1.171, 0.585), (-0.3888, 0.7558, 0.585), (-0.3888, 0.4914, 0.585), (-0.3888, 0.1429, 0.585), (-0.3888, 0.1102, 0.585), (-0.3888, -0.2491, 0.585), (-0.3888, -0.2818, 0.585), (-0.3888, -0.6248, 0.585), (-0.3888, -0.6628, 0.585), (-0.3888, -1.017, 0.585), (-0.3888, -1.066, 0.585), (-0.3888, -1.403, 0.585), (-0.3888, -1.436, 0.585), (-0.3888, -1.795, 0.585), (-0.4454, 0.7158, 0.5173), (-0.4454, 1.209, 0.5173), (-0.4454, 1.422, 0.5173), (-0.4454, 0.5089, 0.5173), (-0.4454, 1.461, 0.5173), (-0.4454, 1.827, 0.5173), (-0.4454, 1.856, 0.5173), (-0.4454, 2.235, 0.5173), (-0.4454, 1.165, 0.5173), (-0.4454, 0.7607, 0.5173), (-0.4454, 0.4764, 0.5173), (-0.4454, 0.1298, 0.5173), (-0.4454, 0.09734, 0.5173), (-0.4454, -0.2601, 0.5173), (-0.4454, -0.2926, 0.5173), (-0.4454, -0.6337, 0.5173), (-0.4454, -0.6715, 0.5173), (-0.4454, -1.024, 0.5173), (-0.4454, -1.072, 0.5173), (-0.4454, -1.408, 0.5173), (-0.4454, -1.44, 0.5173), (-0.4454, -1.798, 0.5173), (-0.4454, 2.331, 0.5173), (-0.4454, -2.285, 0.5173), (-0.4454, -2.444, 0.5173), (-0.4454, 2.331, 0.4576), (-0.4454, -2.445, 0.4539)], [], [(190, 113, 3, 167), (200, 193, 329, 339), (297, 509, 332, 272), (194, 330, 597, 269), (275, 273, 336, 572), (272, 332, 336, 273), (194, 1, 4, 197), (167, 3, 5, 168), (1, 7, 8, 4), (197, 199, 342, 335), (201, 200, 339, 345), (7, 10, 11, 8), (202, 348, 349, 204), (199, 8, 12, 203), (8, 11, 13, 12), (206, 353, 357, 208), (204, 349, 353, 206), (203, 12, 14, 205), (12, 13, 15, 14), (16, 17, 19, 18), (205, 14, 16, 207), (14, 15, 17, 16), (210, 361, 365, 212), (208, 357, 361, 210), (207, 16, 18, 209), (211, 212, 365, 366), (211, 366, 372, 214), (18, 19, 21, 20), (22, 23, 25, 24), (18, 20, 23, 22), (209, 18, 22, 213), (213, 22, 24, 215), (214, 372, 376, 216), (217, 26, 27, 218), (216, 376, 380, 218), (24, 25, 27, 26), (215, 24, 26, 217), (66, 67, 31, 30), (64, 66, 30, 28), (238, 219, 384, 440), (285, 437, 383, 276), (178, 65, 29, 169), (171, 37, 33, 170), (278, 396, 390, 277), (223, 222, 387, 393), (36, 38, 34, 32), (38, 39, 35, 34), (46, 47, 39, 38), (44, 46, 38, 36), (228, 223, 393, 405), (280, 408, 396, 278), (173, 45, 37, 171), (30, 31, 43, 42), (28, 30, 42, 40), (219, 225, 404, 384), (276, 383, 401, 279), (169, 29, 41, 172), (174, 49, 45, 173), (281, 414, 408, 280), (229, 228, 405, 411), (48, 50, 46, 44), (50, 51, 47, 46), (54, 55, 51, 50), (52, 54, 50, 48), (232, 229, 411, 417), (282, 420, 414, 281), (175, 53, 49, 174), (176, 57, 53, 175), (283, 426, 420, 282), (233, 232, 417, 423), (56, 58, 54, 52), (58, 59, 55, 54), (6, 9, 59, 58), (0, 6, 58, 56), (193, 233, 423, 329), (271, 331, 426, 283), (166, 2, 57, 176), (170, 33, 61, 177), (277, 390, 431, 284), (222, 236, 434, 387), (32, 34, 62, 60), (34, 35, 63, 62), (177, 61, 65, 178), (284, 431, 437, 285), (236, 238, 440, 434), (60, 62, 66, 64), (62, 63, 67, 66), (42, 43, 71, 70), (40, 42, 70, 68), (225, 239, 446, 404), (279, 401, 443, 286), (172, 41, 69, 179), (70, 71, 75, 74), (68, 70, 74, 72), (239, 241, 452, 446), (286, 443, 449, 287), (179, 69, 73, 180), (74, 75, 79, 78), (72, 74, 78, 76), (241, 243, 458, 452), (287, 449, 455, 288), (180, 73, 77, 181), (78, 79, 83, 82), (76, 78, 82, 80), (243, 245, 464, 458), (288, 455, 461, 289), (181, 77, 81, 182), (82, 83, 87, 86), (80, 82, 86, 84), (245, 247, 470, 464), (289, 461, 467, 290), (182, 81, 85, 183), (86, 87, 91, 90), (84, 86, 90, 88), (247, 249, 476, 470), (290, 467, 473, 291), (183, 85, 89, 184), (90, 91, 95, 94), (88, 90, 94, 92), (249, 251, 482, 476), (291, 473, 479, 292), (184, 89, 93, 185), (94, 95, 99, 98), (92, 94, 98, 96), (251, 253, 488, 482), (292, 479, 485, 293), (185, 93, 97, 186), (98, 99, 103, 102), (96, 98, 102, 100), (253, 255, 494, 488), (293, 485, 491, 294), (186, 97, 101, 187), (102, 103, 107, 106), (100, 102, 106, 104), (255, 257, 500, 494), (294, 491, 497, 295), (187, 101, 105, 188), (106, 107, 111, 110), (104, 106, 110, 108), (257, 259, 506, 500), (295, 497, 503, 296), (188, 105, 109, 189), (110, 111, 115, 114), (108, 110, 114, 112), (259, 261, 512, 506), (296, 503, 509, 297), (189, 109, 113, 190), (161, 139, 140, 162), (160, 138, 139, 161), (159, 137, 138, 160), (158, 136, 137, 159), (157, 135, 136, 158), (156, 134, 135, 157), (155, 133, 134, 156), (154, 132, 133, 155), (153, 131, 132, 154), (152, 130, 131, 153), (151, 129, 130, 152), (144, 122, 129, 151), (149, 127, 128, 150), (142, 120, 127, 149), (163, 116, 126, 148), (148, 126, 125, 147), (147, 125, 124, 146), (146, 124, 123, 145), (141, 119, 122, 144), (145, 123, 121, 143), (143, 121, 120, 142), (150, 128, 119, 141), (164, 117, 118, 165), (10, 164, 165, 11), (67, 150, 141, 31), (47, 145, 143, 39), (55, 147, 146, 51), (9, 163, 148, 59), (35, 142, 149, 63), (43, 144, 151, 71), (75, 152, 153, 79), (83, 154, 155, 87), (91, 156, 157, 95), (99, 158, 159, 103), (107, 160, 161, 111), (111, 161, 162, 115), (271, 274, 569, 331), (139, 189, 190, 140), (138, 188, 189, 139), (136, 186, 187, 137), (134, 184, 185, 135), (132, 182, 183, 133), (130, 180, 181, 131), (122, 172, 179, 129), (120, 170, 177, 127), (116, 166, 176, 126), (125, 175, 174, 124), (123, 173, 171, 121), (128, 178, 169, 119), (117, 167, 168, 118), (270, 269, 597, 598), (261, 112, 191, 270), (112, 1, 192, 191), (512, 261, 270, 598), (191, 192, 269, 270), (118, 168, 268, 264), (2, 166, 267, 195), (116, 163, 266, 263), (11, 165, 265, 202), (165, 118, 264, 265), (166, 116, 263, 267), (109, 260, 262, 113), (108, 112, 261, 259), (105, 258, 260, 109), (104, 108, 259, 257), (101, 256, 258, 105), (100, 104, 257, 255), (97, 254, 256, 101), (96, 100, 255, 253), (93, 252, 254, 97), (92, 96, 253, 251), (89, 250, 252, 93), (88, 92, 251, 249), (85, 248, 250, 89), (84, 88, 249, 247), (81, 246, 248, 85), (80, 84, 247, 245), (77, 244, 246, 81), (76, 80, 245, 243), (73, 242, 244, 77), (72, 76, 243, 241), (69, 240, 242, 73), (68, 72, 241, 239), (41, 226, 240, 69), (40, 68, 239, 225), (60, 64, 238, 236), (61, 235, 237, 65), (32, 60, 236, 222), (33, 221, 235, 61), (2, 195, 234, 57), (0, 56, 233, 193), (56, 52, 232, 233), (57, 234, 231, 53), (53, 231, 230, 49), (52, 48, 229, 232), (48, 44, 228, 229), (49, 230, 227, 45), (29, 220, 226, 41), (28, 40, 225, 219), (45, 227, 224, 37), (44, 36, 223, 228), (36, 32, 222, 223), (37, 224, 221, 33), (65, 237, 220, 29), (64, 28, 219, 238), (374, 215, 217, 378), (25, 216, 218, 27), (378, 217, 218, 380), (23, 214, 216, 25), (370, 213, 215, 374), (362, 209, 213, 370), (20, 211, 214, 23), (20, 21, 212, 211), (358, 207, 209, 362), (17, 208, 210, 19), (19, 210, 212, 21), (354, 205, 207, 358), (350, 203, 205, 354), (13, 204, 206, 15), (15, 206, 208, 17), (342, 199, 203, 350), (11, 202, 204, 13), (163, 9, 201, 266), (9, 6, 200, 201), (4, 8, 199, 197), (330, 194, 197, 335), (3, 196, 198, 5), (168, 5, 198, 268), (1, 194, 269, 192), (113, 262, 196, 3), (6, 0, 193, 200), (320, 323, 274, 271), (318, 296, 297, 319), (317, 295, 296, 318), (316, 294, 295, 317), (315, 293, 294, 316), (314, 292, 293, 315), (313, 291, 292, 314), (312, 290, 291, 313), (311, 289, 290, 312), (310, 288, 289, 311), (309, 287, 288, 310), (308, 286, 287, 309), (301, 279, 286, 308), (306, 284, 285, 307), (299, 277, 284, 306), (320, 271, 283, 305), (305, 283, 282, 304), (304, 282, 281, 303), (303, 281, 280, 302), (298, 276, 279, 301), (302, 280, 278, 300), (300, 278, 277, 299), (307, 285, 276, 298), (321, 272, 273, 322), (324, 322, 273, 275), (319, 297, 272, 321), (262, 319, 321, 196), (268, 198, 322, 324), (196, 321, 322, 198), (237, 307, 298, 220), (224, 300, 299, 221), (227, 302, 300, 224), (220, 298, 301, 226), (230, 303, 302, 227), (231, 304, 303, 230), (234, 305, 304, 231), (195, 320, 305, 234), (221, 299, 306, 235), (235, 306, 307, 237), (226, 301, 308, 240), (240, 308, 309, 242), (242, 309, 310, 244), (244, 310, 311, 246), (246, 311, 312, 248), (248, 312, 313, 250), (250, 313, 314, 252), (252, 314, 315, 254), (254, 315, 316, 256), (256, 316, 317, 258), (258, 317, 318, 260), (260, 318, 319, 262), (195, 267, 323, 320), (594, 568, 328, 508), (606, 339, 329, 599), (340, 342, 335, 330), (703, 678, 332, 509), (600, 675, 597, 330), (681, 572, 336, 679), (678, 679, 336, 332), (600, 603, 333, 326), (568, 570, 334, 328), (326, 333, 341, 338), (603, 335, 342, 605), (347, 348, 342, 340), (607, 345, 339, 606), (540, 541, 348, 347), (338, 341, 346, 344), (608, 610, 349, 348), (349, 353, 354, 350), (605, 609, 351, 341), (348, 349, 350, 342), (341, 351, 352, 346), (612, 614, 357, 353), (610, 612, 353, 349), (609, 611, 355, 351), (351, 355, 356, 352), (359, 363, 364, 360), (611, 613, 359, 355), (355, 359, 360, 356), (353, 357, 358, 354), (616, 618, 365, 361), (357, 361, 362, 358), (614, 616, 361, 357), (613, 615, 363, 359), (617, 366, 365, 618), (617, 620, 372, 366), (363, 367, 368, 364), (361, 365, 366, 362), (369, 373, 375, 371), (363, 369, 371, 367), (615, 619, 369, 363), (366, 372, 370, 362), (376, 380, 378, 374), (619, 621, 373, 369), (372, 376, 374, 370), (620, 622, 376, 372), (623, 624, 379, 377), (622, 624, 380, 376), (373, 377, 379, 375), (621, 623, 377, 373), (438, 385, 386, 439), (435, 381, 385, 438), (644, 440, 384, 625), (691, 682, 383, 437), (582, 573, 382, 436), (575, 574, 389, 395), (684, 683, 390, 396), (629, 393, 387, 628), (394, 388, 391, 397), (397, 391, 392, 398), (409, 397, 398, 410), (406, 394, 397, 409), (634, 405, 393, 629), (686, 684, 396, 408), (577, 575, 395, 407), (385, 402, 403, 386), (381, 399, 402, 385), (625, 384, 404, 631), (682, 685, 401, 383), (573, 576, 400, 382), (578, 577, 407, 413), (687, 686, 408, 414), (635, 411, 405, 634), (412, 406, 409, 415), (415, 409, 410, 416), (421, 415, 416, 422), (418, 412, 415, 421), (638, 417, 411, 635), (688, 687, 414, 420), (579, 578, 413, 419), (580, 579, 419, 425), (689, 688, 420, 426), (639, 423, 417, 638), (424, 418, 421, 427), (427, 421, 422, 428), (337, 427, 428, 343), (325, 424, 427, 337), (599, 329, 423, 639), (677, 689, 426, 331), (567, 580, 425, 327), (574, 581, 430, 389), (683, 690, 431, 390), (628, 387, 434, 642), (388, 429, 432, 391), (391, 432, 433, 392), (581, 582, 436, 430), (690, 691, 437, 431), (642, 434, 440, 644), (429, 435, 438, 432), (432, 438, 439, 433), (402, 444, 445, 403), (399, 441, 444, 402), (631, 404, 446, 645), (685, 692, 443, 401), (576, 583, 442, 400), (444, 450, 451, 445), (441, 447, 450, 444), (645, 446, 452, 647), (692, 693, 449, 443), (583, 584, 448, 442), (450, 456, 457, 451), (447, 453, 456, 450), (647, 452, 458, 649), (693, 694, 455, 449), (584, 585, 454, 448), (456, 462, 463, 457), (453, 459, 462, 456), (649, 458, 464, 651), (694, 695, 461, 455), (585, 586, 460, 454), (462, 468, 469, 463), (459, 465, 468, 462), (651, 464, 470, 653), (695, 696, 467, 461), (586, 587, 466, 460), (468, 474, 475, 469), (465, 471, 474, 468), (653, 470, 476, 655), (696, 697, 473, 467), (587, 588, 472, 466), (474, 480, 481, 475), (471, 477, 480, 474), (655, 476, 482, 657), (697, 698, 479, 473), (588, 589, 478, 472), (480, 486, 487, 481), (477, 483, 486, 480), (657, 482, 488, 659), (698, 699, 485, 479), (589, 590, 484, 478), (486, 492, 493, 487), (483, 489, 492, 486), (659, 488, 494, 661), (699, 700, 491, 485), (590, 591, 490, 484), (492, 498, 499, 493), (489, 495, 498, 492), (661, 494, 500, 663), (700, 701, 497, 491), (591, 592, 496, 490), (498, 504, 505, 499), (495, 501, 504, 498), (663, 500, 506, 665), (701, 702, 503, 497), (592, 593, 502, 496), (504, 510, 511, 505), (501, 507, 510, 504), (665, 506, 512, 667), (702, 703, 509, 503), (593, 594, 508, 502), (562, 563, 539, 538), (561, 562, 538, 537), (560, 561, 537, 536), (559, 560, 536, 535), (558, 559, 535, 534), (557, 558, 534, 533), (556, 557, 533, 532), (555, 556, 532, 531), (554, 555, 531, 530), (553, 554, 530, 529), (552, 553, 529, 528), (545, 552, 528, 521), (550, 551, 527, 526), (543, 550, 526, 519), (564, 549, 525, 513), (549, 548, 524, 525), (548, 547, 523, 524), (547, 546, 522, 523), (542, 545, 521, 518), (546, 544, 520, 522), (544, 543, 519, 520), (551, 542, 518, 527), (571, 572, 517, 516), (565, 566, 515, 514), (344, 346, 566, 565), (439, 386, 542, 551), (410, 398, 544, 546), (422, 416, 547, 548), (343, 428, 549, 564), (392, 433, 550, 543), (403, 445, 552, 545), (451, 457, 554, 553), (463, 469, 556, 555), (475, 481, 558, 557), (487, 493, 560, 559), (499, 505, 562, 561), (505, 511, 563, 562), (516, 517, 541, 540), (677, 331, 569, 680), (332, 336, 572, 571), (538, 539, 594, 593), (537, 538, 593, 592), (535, 536, 591, 590), (533, 534, 589, 588), (531, 532, 587, 586), (529, 530, 585, 584), (521, 528, 583, 576), (519, 526, 581, 574), (513, 525, 580, 567), (524, 523, 578, 579), (522, 520, 575, 577), (527, 518, 573, 582), (514, 515, 570, 568), (676, 598, 597, 675), (667, 676, 595, 507), (507, 595, 596, 326), (512, 598, 676, 667), (595, 676, 675, 596), (515, 670, 674, 570), (327, 601, 673, 567), (513, 669, 672, 564), (346, 608, 671, 566), (566, 671, 670, 515), (567, 673, 669, 513), (502, 508, 668, 666), (501, 665, 667, 507), (496, 502, 666, 664), (495, 663, 665, 501), (490, 496, 664, 662), (489, 661, 663, 495), (484, 490, 662, 660), (483, 659, 661, 489), (478, 484, 660, 658), (477, 657, 659, 483), (472, 478, 658, 656), (471, 655, 657, 477), (466, 472, 656, 654), (465, 653, 655, 471), (460, 466, 654, 652), (459, 651, 653, 465), (454, 460, 652, 650), (453, 649, 651, 459), (448, 454, 650, 648), (447, 647, 649, 453), (442, 448, 648, 646), (441, 645, 647, 447), (400, 442, 646, 632), (399, 631, 645, 441), (429, 642, 644, 435), (430, 436, 643, 641), (388, 628, 642, 429), (389, 430, 641, 627), (327, 425, 640, 601), (325, 599, 639, 424), (424, 639, 638, 418), (425, 419, 637, 640), (419, 413, 636, 637), (418, 638, 635, 412), (412, 635, 634, 406), (413, 407, 633, 636), (382, 400, 632, 626), (381, 625, 631, 399), (407, 395, 630, 633), (406, 634, 629, 394), (394, 629, 628, 388), (395, 389, 627, 630), (436, 382, 626, 643), (435, 644, 625, 381), (374, 378, 623, 621), (375, 379, 624, 622), (378, 380, 624, 623), (371, 375, 622, 620), (370, 374, 621, 619), (362, 370, 619, 615), (367, 371, 620, 617), (367, 617, 618, 368), (358, 362, 615, 613), (360, 364, 616, 614), (364, 368, 618, 616), (354, 358, 613, 611), (350, 354, 611, 609), (352, 356, 612, 610), (356, 360, 614, 612), (342, 350, 609, 605), (346, 352, 610, 608), (564, 672, 607, 343), (343, 607, 606, 337), (333, 603, 605, 341), (330, 335, 603, 600), (328, 334, 604, 602), (570, 674, 604, 334), (326, 596, 675, 600), (508, 328, 602, 668), (337, 606, 599, 325), (726, 677, 680, 729), (724, 725, 703, 702), (723, 724, 702, 701), (722, 723, 701, 700), (721, 722, 700, 699), (720, 721, 699, 698), (719, 720, 698, 697), (718, 719, 697, 696), (717, 718, 696, 695), (716, 717, 695, 694), (715, 716, 694, 693), (714, 715, 693, 692), (707, 714, 692, 685), (712, 713, 691, 690), (705, 712, 690, 683), (726, 711, 689, 677), (711, 710, 688, 689), (710, 709, 687, 688), (709, 708, 686, 687), (704, 707, 685, 682), (708, 706, 684, 686), (706, 705, 683, 684), (713, 704, 682, 691), (727, 728, 679, 678), (730, 681, 679, 728), (725, 727, 678, 703), (668, 602, 727, 725), (674, 730, 728, 604), (602, 604, 728, 727), (643, 626, 704, 713), (630, 627, 705, 706), (633, 630, 706, 708), (626, 632, 707, 704), (636, 633, 708, 709), (637, 636, 709, 710), (640, 637, 710, 711), (601, 640, 711, 726), (627, 641, 712, 705), (641, 643, 713, 712), (632, 646, 714, 707), (646, 648, 715, 714), (648, 650, 716, 715), (650, 652, 717, 716), (652, 654, 718, 717), (654, 656, 719, 718), (656, 658, 720, 719), (658, 660, 721, 720), (660, 662, 722, 721), (662, 664, 723, 722), (664, 666, 724, 723), (666, 668, 725, 724), (601, 726, 729, 673), (112, 114, 7, 1)])
me_cube.polygons.foreach_set('use_smooth', [True] * 675)
me_cube.materials.append(mat_material)
me_cube.use_remesh_preserve_volume = False
me_cube.use_remesh_preserve_attributes = False
me_cube.use_mirror_vertex_groups = False
me_cube.update()
me_cube_011 = bpy.data.meshes.new('Cube.011')
me_cube_011.from_pydata([(-0.8303, -2.222, -0.8416), (-0.8303, -2.225, -0.352), (-0.8303, -2.219, -0.09723), (-0.8303, -1.791, -0.8411), (-0.8303, -1.791, -0.352), (-0.8303, -1.791, -0.09723), (-0.8303, -2.219, 0.2077), (-0.8303, -1.791, 0.2077), (-0.8303, -1.791, 0.162), (-0.8303, -2.219, 0.162), (-0.8303, -2.222, 0.4394), (-0.8303, -1.791, 0.4454)], [], [(0, 1, 2, 9, 6, 10, 11, 7, 8, 5, 4, 3)])
me_cube_011.polygons.foreach_set('use_smooth', [True] * 1)
me_cube_011.materials.append(mat_material)
me_cube_011.use_remesh_preserve_volume = False
me_cube_011.use_remesh_preserve_attributes = False
me_cube_011.use_mirror_vertex_groups = False
me_cube_011.update()
me_cube_001 = bpy.data.meshes.new('Cube.001')
me_cube_001.from_pydata([(-1.0, 0.7682, -0.5087), (-1.0, 0.7682, 0.6796), (-1.0, 1.0, -0.5087), (-1.0, 1.0, 0.6796), (0.04828, 0.7682, -0.5087), (0.04828, 0.7682, 0.6796), (0.04828, 1.0, -0.5087), (0.04828, 1.0, 0.6796), (-0.9301, 1.0, 0.6003), (-0.9301, 1.0, -0.4295), (-0.02164, 1.0, 0.6003), (-0.02164, 1.0, -0.4295), (-1.0, 0.7682, 0.6244), (-1.0, 1.0, 0.6244), (0.04828, 1.0, 0.6244), (0.04828, 0.7682, 0.6244), (-0.9301, 1.0, 0.5566), (-0.02164, 1.0, 0.5566), (-1.0, 1.0, 0.583), (0.04828, 1.0, 0.583), (0.04828, 0.7682, 0.583), (-0.9301, 1.0, 0.5206), (-0.02164, 1.0, 0.5206), (-1.0, 0.7682, 0.583), (-1.0, 1.0, -0.3877), (0.04828, 1.0, -0.3877), (0.04828, 0.7682, -0.3877), (-0.9301, 1.0, -0.3242), (-0.02164, 1.0, -0.3242), (-1.0, 0.7682, -0.3877), (-1.0, 1.0, -0.4306), (0.04828, 1.0, -0.4306), (0.04828, 0.7682, -0.4306), (-0.9301, 1.0, -0.3615), (-0.02164, 1.0, -0.3615), (-1.0, 0.7682, -0.4306), (-1.216, 0.7682, 0.583), (-1.216, 0.7682, 0.6244), (-1.216, 1.0, 0.6244), (-1.216, 1.0, 0.583), (-1.216, 0.7682, -0.4306), (-1.216, 0.7682, -0.3877), (-1.216, 1.0, -0.3877), (-1.216, 1.0, -0.4306)], [], [(35, 30, 2, 0), (6, 2, 9, 11), (31, 32, 4, 6), (32, 35, 0, 4), (0, 2, 6, 4), (5, 7, 3, 1), (33, 34, 11, 9), (3, 7, 10, 8), (13, 3, 8, 16), (31, 6, 11, 34), (7, 14, 17, 10), (18, 13, 16, 21), (8, 10, 17, 16), (5, 1, 12, 15), (7, 5, 15, 14), (1, 3, 13, 12), (24, 18, 21, 27), (14, 19, 22, 17), (16, 17, 22, 21), (15, 12, 23, 20), (14, 15, 20, 19), (23, 12, 37, 36), (30, 24, 27, 33), (19, 25, 28, 22), (21, 22, 28, 27), (20, 23, 29, 26), (19, 20, 26, 25), (23, 18, 24, 29), (2, 30, 33, 9), (25, 31, 34, 28), (27, 28, 34, 33), (26, 29, 35, 32), (25, 26, 32, 31), (29, 24, 42, 41), (37, 38, 39, 36), (41, 42, 43, 40), (12, 13, 38, 37), (35, 29, 41, 40), (30, 35, 40, 43), (24, 30, 43, 42), (13, 18, 39, 38), (18, 23, 36, 39)])
me_cube_001.polygons.foreach_set('use_smooth', [True] * 42)
me_cube_001.use_remesh_preserve_volume = False
me_cube_001.use_remesh_preserve_attributes = False
me_cube_001.use_mirror_vertex_groups = False
me_cube_001.update()
me_cube_002 = bpy.data.meshes.new('Cube.002')
me_cube_002.from_pydata([(-0.9301, 1.0, 0.6003), (-0.9301, 1.0, -0.4295), (-0.02164, 1.0, 0.6003), (-0.02164, 1.0, -0.4295)], [], [(0, 2, 3, 1)])
me_cube_002.polygons.foreach_set('use_smooth', [True] * 1)
me_cube_002.use_remesh_preserve_volume = False
me_cube_002.use_remesh_preserve_attributes = False
me_cube_002.use_mirror_vertex_groups = False
me_cube_002.update()
me_cube_012 = bpy.data.meshes.new('Cube.012')
me_cube_012.from_pydata([(-1.0, 0.7682, -0.5087), (-1.0, 0.7682, 0.6796), (-1.0, 1.0, -0.5087), (-1.0, 1.0, 0.6796), (0.04828, 0.7682, -0.5087), (0.04828, 0.7682, 0.6796), (0.04828, 1.0, -0.5087), (0.04828, 1.0, 0.6796), (-0.9301, 1.0, 0.6003), (-0.9301, 1.0, -0.4295), (-0.02164, 1.0, 0.6003), (-0.02164, 1.0, -0.4295), (-1.0, 0.7682, 0.6244), (-1.0, 1.0, 0.6244), (0.04828, 1.0, 0.6244), (0.04828, 0.7682, 0.6244), (-0.9301, 1.0, 0.5566), (-0.02164, 1.0, 0.5566), (-1.0, 1.0, 0.583), (0.04828, 1.0, 0.583), (0.04828, 0.7682, 0.583), (-0.9301, 1.0, 0.5206), (-0.02164, 1.0, 0.5206), (-1.0, 0.7682, 0.583), (-1.0, 1.0, -0.3877), (0.04828, 1.0, -0.3877), (0.04828, 0.7682, -0.3877), (-0.9301, 1.0, -0.3242), (-0.02164, 1.0, -0.3242), (-1.0, 0.7682, -0.3877), (-1.0, 1.0, -0.4306), (0.04828, 1.0, -0.4306), (0.04828, 0.7682, -0.4306), (-0.9301, 1.0, -0.3615), (-0.02164, 1.0, -0.3615), (-1.0, 0.7682, -0.4306), (-1.216, 0.7682, 0.583), (-1.216, 0.7682, 0.6244), (-1.216, 1.0, 0.6244), (-1.216, 1.0, 0.583), (-1.216, 0.7682, -0.4306), (-1.216, 0.7682, -0.3877), (-1.216, 1.0, -0.3877), (-1.216, 1.0, -0.4306)], [], [(35, 30, 2, 0), (6, 2, 9, 11), (31, 32, 4, 6), (32, 35, 0, 4), (0, 2, 6, 4), (5, 7, 3, 1), (33, 34, 11, 9), (3, 7, 10, 8), (13, 3, 8, 16), (31, 6, 11, 34), (7, 14, 17, 10), (18, 13, 16, 21), (8, 10, 17, 16), (5, 1, 12, 15), (7, 5, 15, 14), (1, 3, 13, 12), (24, 18, 21, 27), (14, 19, 22, 17), (16, 17, 22, 21), (15, 12, 23, 20), (14, 15, 20, 19), (23, 12, 37, 36), (30, 24, 27, 33), (19, 25, 28, 22), (21, 22, 28, 27), (20, 23, 29, 26), (19, 20, 26, 25), (23, 18, 24, 29), (2, 30, 33, 9), (25, 31, 34, 28), (27, 28, 34, 33), (26, 29, 35, 32), (25, 26, 32, 31), (29, 24, 42, 41), (37, 38, 39, 36), (41, 42, 43, 40), (12, 13, 38, 37), (35, 29, 41, 40), (30, 35, 40, 43), (24, 30, 43, 42), (13, 18, 39, 38), (18, 23, 36, 39)])
me_cube_012.polygons.foreach_set('use_smooth', [True] * 42)
me_cube_012.use_remesh_preserve_volume = False
me_cube_012.use_remesh_preserve_attributes = False
me_cube_012.use_mirror_vertex_groups = False
me_cube_012.update()
me_cube_013 = bpy.data.meshes.new('Cube.013')
me_cube_013.from_pydata([(-0.9301, 1.0, 0.6003), (-0.9301, 1.0, -0.4295), (-0.02164, 1.0, 0.6003), (-0.02164, 1.0, -0.4295)], [], [(0, 2, 3, 1)])
me_cube_013.polygons.foreach_set('use_smooth', [True] * 1)
me_cube_013.use_remesh_preserve_volume = False
me_cube_013.use_remesh_preserve_attributes = False
me_cube_013.use_mirror_vertex_groups = False
me_cube_013.update()
me_cylinder_006 = bpy.data.meshes.new('Cylinder.006')
me_cylinder_006.from_pydata([(0.0, 1.0, 1.0), (0.5, 0.866, 1.0), (0.866, 0.5, 1.0), (1.0, -4.371e-08, 1.0), (0.866, -0.5, 1.0), (0.5, -0.866, 1.0), (1.51e-07, -1.0, 1.0), (-0.5, -0.866, 1.0), (-0.866, -0.5, 1.0), (-1.0, -4.649e-07, 1.0), (-0.866, 0.5, 1.0), (-0.5, 0.866, 1.0), (0.3557, 0.616, 1.0), (-2.868e-09, 0.7113, 1.0), (0.616, 0.3557, 1.0), (0.7113, -7.124e-08, 1.0), (0.616, -0.3557, 1.0), (0.3557, -0.616, 1.0), (1.045e-07, -0.7113, 1.0), (-0.3557, -0.616, 1.0), (-0.616, -0.3557, 1.0), (-0.7113, -3.708e-07, 1.0), (-0.616, 0.3557, 1.0), (-0.3557, 0.616, 1.0), (0.3557, 0.616, 0.8008), (2.088e-09, 0.7113, 0.8008), (0.616, 0.3557, 0.8008), (0.7113, -7.082e-08, 0.8008), (0.616, -0.3557, 0.8008), (0.3557, -0.616, 0.8008), (1.095e-07, -0.7113, 0.8008), (-0.3557, -0.616, 0.8008), (-0.616, -0.3557, 0.8008), (-0.7113, -3.704e-07, 0.8008), (-0.616, 0.3557, 0.8008), (-0.3557, 0.616, 0.8008), (0.0, 1.0, -1.0), (0.5, 0.866, -1.0), (0.866, 0.5, -1.0), (1.0, -4.371e-08, -1.0), (0.866, -0.5, -1.0), (0.5, -0.866, -1.0), (1.51e-07, -1.0, -1.0), (-0.5, -0.866, -1.0), (-0.866, -0.5, -1.0), (-1.0, -4.649e-07, -1.0), (-0.866, 0.5, -1.0), (-0.5, 0.866, -1.0), (0.0, 1.0, 0.0), (0.5, 0.866, 0.0), (0.866, 0.5, 0.0), (1.0, -4.371e-08, 0.0), (0.866, -0.5, 0.0), (0.5, -0.866, 0.0), (1.51e-07, -1.0, 0.0), (-0.5, -0.866, 0.0), (-0.866, -0.5, 0.0), (-1.0, -4.649e-07, 0.0), (-0.866, 0.5, 0.0), (-0.5, 0.866, 0.0), (0.3557, 0.616, -1.0), (-2.868e-09, 0.7113, -1.0), (0.616, 0.3557, -1.0), (0.7113, -7.124e-08, -1.0), (0.616, -0.3557, -1.0), (0.3557, -0.616, -1.0), (1.045e-07, -0.7113, -1.0), (-0.3557, -0.616, -1.0), (-0.616, -0.3557, -1.0), (-0.7113, -3.708e-07, -1.0), (-0.616, 0.3557, -1.0), (-0.3557, 0.616, -1.0), (0.3557, 0.616, -0.8008), (2.088e-09, 0.7113, -0.8008), (0.616, 0.3557, -0.8008), (0.7113, -7.082e-08, -0.8008), (0.616, -0.3557, -0.8008), (0.3557, -0.616, -0.8008), (1.095e-07, -0.7113, -0.8008), (-0.3557, -0.616, -0.8008), (-0.616, -0.3557, -0.8008), (-0.7113, -3.704e-07, -0.8008), (-0.616, 0.3557, -0.8008), (-0.3557, 0.616, -0.8008)], [], [(48, 0, 1, 49), (49, 1, 2, 50), (50, 2, 3, 51), (51, 3, 4, 52), (52, 4, 5, 53), (53, 5, 6, 54), (54, 6, 7, 55), (55, 7, 8, 56), (56, 8, 9, 57), (57, 9, 10, 58), (11, 10, 22, 23), (59, 11, 0, 48), (58, 10, 11, 59), (22, 21, 33, 34), (8, 7, 19, 20), (5, 4, 16, 17), (0, 11, 23, 13), (2, 1, 12, 14), (9, 8, 20, 21), (6, 5, 17, 18), (3, 2, 14, 15), (10, 9, 21, 22), (1, 0, 13, 12), (7, 6, 18, 19), (4, 3, 15, 16), (19, 18, 30, 31), (16, 15, 27, 28), (23, 22, 34, 35), (12, 13, 25, 24), (20, 19, 31, 32), (17, 16, 28, 29), (13, 23, 35, 25), (14, 12, 24, 26), (21, 20, 32, 33), (18, 17, 29, 30), (15, 14, 26, 27), (48, 49, 37, 36), (49, 50, 38, 37), (50, 51, 39, 38), (51, 52, 40, 39), (52, 53, 41, 40), (53, 54, 42, 41), (54, 55, 43, 42), (55, 56, 44, 43), (56, 57, 45, 44), (57, 58, 46, 45), (47, 71, 70, 46), (59, 48, 36, 47), (58, 59, 47, 46), (70, 82, 81, 69), (44, 68, 67, 43), (41, 65, 64, 40), (36, 61, 71, 47), (38, 62, 60, 37), (45, 69, 68, 44), (42, 66, 65, 41), (39, 63, 62, 38), (46, 70, 69, 45), (37, 60, 61, 36), (43, 67, 66, 42), (40, 64, 63, 39), (67, 79, 78, 66), (64, 76, 75, 63), (71, 83, 82, 70), (60, 72, 73, 61), (68, 80, 79, 67), (65, 77, 76, 64), (61, 73, 83, 71), (62, 74, 72, 60), (69, 81, 80, 68), (66, 78, 77, 65), (63, 75, 74, 62)])
me_cylinder_006.polygons.foreach_set('use_smooth', [True] * 72)
me_cylinder_006.use_remesh_preserve_volume = False
me_cylinder_006.use_remesh_preserve_attributes = False
me_cylinder_006.use_mirror_vertex_groups = False
me_cylinder_006.update()
me_cylinder_007 = bpy.data.meshes.new('Cylinder.007')
me_cylinder_007.from_pydata([(0.3557, 0.616, 0.8008), (2.088e-09, 0.7113, 0.8008), (0.616, 0.3557, 0.8008), (0.7113, -7.082e-08, 0.8008), (0.616, -0.3557, 0.8008), (0.3557, -0.616, 0.8008), (1.095e-07, -0.7113, 0.8008), (-0.3557, -0.616, 0.8008), (-0.616, -0.3557, 0.8008), (-0.7113, -3.704e-07, 0.8008), (-0.616, 0.3557, 0.8008), (-0.3557, 0.616, 0.8008), (0.3557, 0.616, -0.8008), (2.088e-09, 0.7113, -0.8008), (0.616, 0.3557, -0.8008), (0.7113, -7.082e-08, -0.8008), (0.616, -0.3557, -0.8008), (0.3557, -0.616, -0.8008), (1.095e-07, -0.7113, -0.8008), (-0.3557, -0.616, -0.8008), (-0.616, -0.3557, -0.8008), (-0.7113, -3.704e-07, -0.8008), (-0.616, 0.3557, -0.8008), (-0.3557, 0.616, -0.8008)], [], [(0, 1, 11, 10, 9, 8, 7, 6, 5, 4, 3, 2), (12, 14, 15, 16, 17, 18, 19, 20, 21, 22, 23, 13)])
me_cylinder_007.polygons.foreach_set('use_smooth', [True] * 2)
me_cylinder_007.use_remesh_preserve_volume = False
me_cylinder_007.use_remesh_preserve_attributes = False
me_cylinder_007.use_mirror_vertex_groups = False
me_cylinder_007.update()
me_cylinder_004 = bpy.data.meshes.new('Cylinder.004')
me_cylinder_004.from_pydata([(0.0, 1.0, 1.0), (0.5, 0.866, 1.0), (0.866, 0.5, 1.0), (1.0, -4.371e-08, 1.0), (0.866, -0.5, 1.0), (0.5, -0.866, 1.0), (1.51e-07, -1.0, 1.0), (-0.5, -0.866, 1.0), (-0.866, -0.5, 1.0), (-1.0, -4.649e-07, 1.0), (-0.866, 0.5, 1.0), (-0.5, 0.866, 1.0), (0.3557, 0.616, 1.0), (-2.868e-09, 0.7113, 1.0), (0.616, 0.3557, 1.0), (0.7113, -7.124e-08, 1.0), (0.616, -0.3557, 1.0), (0.3557, -0.616, 1.0), (1.045e-07, -0.7113, 1.0), (-0.3557, -0.616, 1.0), (-0.616, -0.3557, 1.0), (-0.7113, -3.708e-07, 1.0), (-0.616, 0.3557, 1.0), (-0.3557, 0.616, 1.0), (0.3557, 0.616, 0.8008), (2.088e-09, 0.7113, 0.8008), (0.616, 0.3557, 0.8008), (0.7113, -7.082e-08, 0.8008), (0.616, -0.3557, 0.8008), (0.3557, -0.616, 0.8008), (1.095e-07, -0.7113, 0.8008), (-0.3557, -0.616, 0.8008), (-0.616, -0.3557, 0.8008), (-0.7113, -3.704e-07, 0.8008), (-0.616, 0.3557, 0.8008), (-0.3557, 0.616, 0.8008), (0.0, 1.0, -1.0), (0.5, 0.866, -1.0), (0.866, 0.5, -1.0), (1.0, -4.371e-08, -1.0), (0.866, -0.5, -1.0), (0.5, -0.866, -1.0), (1.51e-07, -1.0, -1.0), (-0.5, -0.866, -1.0), (-0.866, -0.5, -1.0), (-1.0, -4.649e-07, -1.0), (-0.866, 0.5, -1.0), (-0.5, 0.866, -1.0), (0.0, 1.0, 0.0), (0.5, 0.866, 0.0), (0.866, 0.5, 0.0), (1.0, -4.371e-08, 0.0), (0.866, -0.5, 0.0), (0.5, -0.866, 0.0), (1.51e-07, -1.0, 0.0), (-0.5, -0.866, 0.0), (-0.866, -0.5, 0.0), (-1.0, -4.649e-07, 0.0), (-0.866, 0.5, 0.0), (-0.5, 0.866, 0.0), (0.3557, 0.616, -1.0), (-2.868e-09, 0.7113, -1.0), (0.616, 0.3557, -1.0), (0.7113, -7.124e-08, -1.0), (0.616, -0.3557, -1.0), (0.3557, -0.616, -1.0), (1.045e-07, -0.7113, -1.0), (-0.3557, -0.616, -1.0), (-0.616, -0.3557, -1.0), (-0.7113, -3.708e-07, -1.0), (-0.616, 0.3557, -1.0), (-0.3557, 0.616, -1.0), (0.3557, 0.616, -0.8008), (2.088e-09, 0.7113, -0.8008), (0.616, 0.3557, -0.8008), (0.7113, -7.082e-08, -0.8008), (0.616, -0.3557, -0.8008), (0.3557, -0.616, -0.8008), (1.095e-07, -0.7113, -0.8008), (-0.3557, -0.616, -0.8008), (-0.616, -0.3557, -0.8008), (-0.7113, -3.704e-07, -0.8008), (-0.616, 0.3557, -0.8008), (-0.3557, 0.616, -0.8008)], [], [(48, 0, 1, 49), (49, 1, 2, 50), (50, 2, 3, 51), (51, 3, 4, 52), (52, 4, 5, 53), (53, 5, 6, 54), (54, 6, 7, 55), (55, 7, 8, 56), (56, 8, 9, 57), (57, 9, 10, 58), (11, 10, 22, 23), (59, 11, 0, 48), (58, 10, 11, 59), (22, 21, 33, 34), (8, 7, 19, 20), (5, 4, 16, 17), (0, 11, 23, 13), (2, 1, 12, 14), (9, 8, 20, 21), (6, 5, 17, 18), (3, 2, 14, 15), (10, 9, 21, 22), (1, 0, 13, 12), (7, 6, 18, 19), (4, 3, 15, 16), (19, 18, 30, 31), (16, 15, 27, 28), (23, 22, 34, 35), (12, 13, 25, 24), (20, 19, 31, 32), (17, 16, 28, 29), (13, 23, 35, 25), (14, 12, 24, 26), (21, 20, 32, 33), (18, 17, 29, 30), (15, 14, 26, 27), (48, 49, 37, 36), (49, 50, 38, 37), (50, 51, 39, 38), (51, 52, 40, 39), (52, 53, 41, 40), (53, 54, 42, 41), (54, 55, 43, 42), (55, 56, 44, 43), (56, 57, 45, 44), (57, 58, 46, 45), (47, 71, 70, 46), (59, 48, 36, 47), (58, 59, 47, 46), (70, 82, 81, 69), (44, 68, 67, 43), (41, 65, 64, 40), (36, 61, 71, 47), (38, 62, 60, 37), (45, 69, 68, 44), (42, 66, 65, 41), (39, 63, 62, 38), (46, 70, 69, 45), (37, 60, 61, 36), (43, 67, 66, 42), (40, 64, 63, 39), (67, 79, 78, 66), (64, 76, 75, 63), (71, 83, 82, 70), (60, 72, 73, 61), (68, 80, 79, 67), (65, 77, 76, 64), (61, 73, 83, 71), (62, 74, 72, 60), (69, 81, 80, 68), (66, 78, 77, 65), (63, 75, 74, 62)])
me_cylinder_004.polygons.foreach_set('use_smooth', [True] * 72)
me_cylinder_004.use_remesh_preserve_volume = False
me_cylinder_004.use_remesh_preserve_attributes = False
me_cylinder_004.use_mirror_vertex_groups = False
me_cylinder_004.update()
me_cylinder_005 = bpy.data.meshes.new('Cylinder.005')
me_cylinder_005.from_pydata([(0.3557, 0.616, 0.8008), (2.088e-09, 0.7113, 0.8008), (0.616, 0.3557, 0.8008), (0.7113, -7.082e-08, 0.8008), (0.616, -0.3557, 0.8008), (0.3557, -0.616, 0.8008), (1.095e-07, -0.7113, 0.8008), (-0.3557, -0.616, 0.8008), (-0.616, -0.3557, 0.8008), (-0.7113, -3.704e-07, 0.8008), (-0.616, 0.3557, 0.8008), (-0.3557, 0.616, 0.8008), (0.3557, 0.616, -0.8008), (2.088e-09, 0.7113, -0.8008), (0.616, 0.3557, -0.8008), (0.7113, -7.082e-08, -0.8008), (0.616, -0.3557, -0.8008), (0.3557, -0.616, -0.8008), (1.095e-07, -0.7113, -0.8008), (-0.3557, -0.616, -0.8008), (-0.616, -0.3557, -0.8008), (-0.7113, -3.704e-07, -0.8008), (-0.616, 0.3557, -0.8008), (-0.3557, 0.616, -0.8008)], [], [(0, 1, 11, 10, 9, 8, 7, 6, 5, 4, 3, 2), (12, 14, 15, 16, 17, 18, 19, 20, 21, 22, 23, 13)])
me_cylinder_005.polygons.foreach_set('use_smooth', [True] * 2)
me_cylinder_005.use_remesh_preserve_volume = False
me_cylinder_005.use_remesh_preserve_attributes = False
me_cylinder_005.use_mirror_vertex_groups = False
me_cylinder_005.update()
me_cylinder_002 = bpy.data.meshes.new('Cylinder.002')
me_cylinder_002.from_pydata([(0.0, 1.0, 1.0), (0.5, 0.866, 1.0), (0.866, 0.5, 1.0), (1.0, -4.371e-08, 1.0), (0.866, -0.5, 1.0), (0.5, -0.866, 1.0), (1.51e-07, -1.0, 1.0), (-0.5, -0.866, 1.0), (-0.866, -0.5, 1.0), (-1.0, -4.649e-07, 1.0), (-0.866, 0.5, 1.0), (-0.5, 0.866, 1.0), (0.3557, 0.616, 1.0), (-2.868e-09, 0.7113, 1.0), (0.616, 0.3557, 1.0), (0.7113, -7.124e-08, 1.0), (0.616, -0.3557, 1.0), (0.3557, -0.616, 1.0), (1.045e-07, -0.7113, 1.0), (-0.3557, -0.616, 1.0), (-0.616, -0.3557, 1.0), (-0.7113, -3.708e-07, 1.0), (-0.616, 0.3557, 1.0), (-0.3557, 0.616, 1.0), (0.3557, 0.616, 0.8008), (2.088e-09, 0.7113, 0.8008), (0.616, 0.3557, 0.8008), (0.7113, -7.082e-08, 0.8008), (0.616, -0.3557, 0.8008), (0.3557, -0.616, 0.8008), (1.095e-07, -0.7113, 0.8008), (-0.3557, -0.616, 0.8008), (-0.616, -0.3557, 0.8008), (-0.7113, -3.704e-07, 0.8008), (-0.616, 0.3557, 0.8008), (-0.3557, 0.616, 0.8008), (0.0, 1.0, -1.0), (0.5, 0.866, -1.0), (0.866, 0.5, -1.0), (1.0, -4.371e-08, -1.0), (0.866, -0.5, -1.0), (0.5, -0.866, -1.0), (1.51e-07, -1.0, -1.0), (-0.5, -0.866, -1.0), (-0.866, -0.5, -1.0), (-1.0, -4.649e-07, -1.0), (-0.866, 0.5, -1.0), (-0.5, 0.866, -1.0), (0.0, 1.0, 0.0), (0.5, 0.866, 0.0), (0.866, 0.5, 0.0), (1.0, -4.371e-08, 0.0), (0.866, -0.5, 0.0), (0.5, -0.866, 0.0), (1.51e-07, -1.0, 0.0), (-0.5, -0.866, 0.0), (-0.866, -0.5, 0.0), (-1.0, -4.649e-07, 0.0), (-0.866, 0.5, 0.0), (-0.5, 0.866, 0.0), (0.3557, 0.616, -1.0), (-2.868e-09, 0.7113, -1.0), (0.616, 0.3557, -1.0), (0.7113, -7.124e-08, -1.0), (0.616, -0.3557, -1.0), (0.3557, -0.616, -1.0), (1.045e-07, -0.7113, -1.0), (-0.3557, -0.616, -1.0), (-0.616, -0.3557, -1.0), (-0.7113, -3.708e-07, -1.0), (-0.616, 0.3557, -1.0), (-0.3557, 0.616, -1.0), (0.3557, 0.616, -0.8008), (2.088e-09, 0.7113, -0.8008), (0.616, 0.3557, -0.8008), (0.7113, -7.082e-08, -0.8008), (0.616, -0.3557, -0.8008), (0.3557, -0.616, -0.8008), (1.095e-07, -0.7113, -0.8008), (-0.3557, -0.616, -0.8008), (-0.616, -0.3557, -0.8008), (-0.7113, -3.704e-07, -0.8008), (-0.616, 0.3557, -0.8008), (-0.3557, 0.616, -0.8008)], [], [(48, 0, 1, 49), (49, 1, 2, 50), (50, 2, 3, 51), (51, 3, 4, 52), (52, 4, 5, 53), (53, 5, 6, 54), (54, 6, 7, 55), (55, 7, 8, 56), (56, 8, 9, 57), (57, 9, 10, 58), (11, 10, 22, 23), (59, 11, 0, 48), (58, 10, 11, 59), (22, 21, 33, 34), (8, 7, 19, 20), (5, 4, 16, 17), (0, 11, 23, 13), (2, 1, 12, 14), (9, 8, 20, 21), (6, 5, 17, 18), (3, 2, 14, 15), (10, 9, 21, 22), (1, 0, 13, 12), (7, 6, 18, 19), (4, 3, 15, 16), (19, 18, 30, 31), (16, 15, 27, 28), (23, 22, 34, 35), (12, 13, 25, 24), (20, 19, 31, 32), (17, 16, 28, 29), (13, 23, 35, 25), (14, 12, 24, 26), (21, 20, 32, 33), (18, 17, 29, 30), (15, 14, 26, 27), (48, 49, 37, 36), (49, 50, 38, 37), (50, 51, 39, 38), (51, 52, 40, 39), (52, 53, 41, 40), (53, 54, 42, 41), (54, 55, 43, 42), (55, 56, 44, 43), (56, 57, 45, 44), (57, 58, 46, 45), (47, 71, 70, 46), (59, 48, 36, 47), (58, 59, 47, 46), (70, 82, 81, 69), (44, 68, 67, 43), (41, 65, 64, 40), (36, 61, 71, 47), (38, 62, 60, 37), (45, 69, 68, 44), (42, 66, 65, 41), (39, 63, 62, 38), (46, 70, 69, 45), (37, 60, 61, 36), (43, 67, 66, 42), (40, 64, 63, 39), (67, 79, 78, 66), (64, 76, 75, 63), (71, 83, 82, 70), (60, 72, 73, 61), (68, 80, 79, 67), (65, 77, 76, 64), (61, 73, 83, 71), (62, 74, 72, 60), (69, 81, 80, 68), (66, 78, 77, 65), (63, 75, 74, 62)])
me_cylinder_002.polygons.foreach_set('use_smooth', [True] * 72)
me_cylinder_002.use_remesh_preserve_volume = False
me_cylinder_002.use_remesh_preserve_attributes = False
me_cylinder_002.use_mirror_vertex_groups = False
me_cylinder_002.update()
me_cylinder_003 = bpy.data.meshes.new('Cylinder.003')
me_cylinder_003.from_pydata([(0.3557, 0.616, 0.8008), (2.088e-09, 0.7113, 0.8008), (0.616, 0.3557, 0.8008), (0.7113, -7.082e-08, 0.8008), (0.616, -0.3557, 0.8008), (0.3557, -0.616, 0.8008), (1.095e-07, -0.7113, 0.8008), (-0.3557, -0.616, 0.8008), (-0.616, -0.3557, 0.8008), (-0.7113, -3.704e-07, 0.8008), (-0.616, 0.3557, 0.8008), (-0.3557, 0.616, 0.8008), (0.3557, 0.616, -0.8008), (2.088e-09, 0.7113, -0.8008), (0.616, 0.3557, -0.8008), (0.7113, -7.082e-08, -0.8008), (0.616, -0.3557, -0.8008), (0.3557, -0.616, -0.8008), (1.095e-07, -0.7113, -0.8008), (-0.3557, -0.616, -0.8008), (-0.616, -0.3557, -0.8008), (-0.7113, -3.704e-07, -0.8008), (-0.616, 0.3557, -0.8008), (-0.3557, 0.616, -0.8008)], [], [(0, 1, 11, 10, 9, 8, 7, 6, 5, 4, 3, 2), (12, 14, 15, 16, 17, 18, 19, 20, 21, 22, 23, 13)])
me_cylinder_003.polygons.foreach_set('use_smooth', [True] * 2)
me_cylinder_003.use_remesh_preserve_volume = False
me_cylinder_003.use_remesh_preserve_attributes = False
me_cylinder_003.use_mirror_vertex_groups = False
me_cylinder_003.update()
me_cylinder = bpy.data.meshes.new('Cylinder')
me_cylinder.from_pydata([(0.0, 1.0, 1.0), (0.5, 0.866, 1.0), (0.866, 0.5, 1.0), (1.0, -4.371e-08, 1.0), (0.866, -0.5, 1.0), (0.5, -0.866, 1.0), (1.51e-07, -1.0, 1.0), (-0.5, -0.866, 1.0), (-0.866, -0.5, 1.0), (-1.0, -4.649e-07, 1.0), (-0.866, 0.5, 1.0), (-0.5, 0.866, 1.0), (0.3557, 0.616, 1.0), (-2.868e-09, 0.7113, 1.0), (0.616, 0.3557, 1.0), (0.7113, -7.124e-08, 1.0), (0.616, -0.3557, 1.0), (0.3557, -0.616, 1.0), (1.045e-07, -0.7113, 1.0), (-0.3557, -0.616, 1.0), (-0.616, -0.3557, 1.0), (-0.7113, -3.708e-07, 1.0), (-0.616, 0.3557, 1.0), (-0.3557, 0.616, 1.0), (0.3557, 0.616, 0.8008), (2.088e-09, 0.7113, 0.8008), (0.616, 0.3557, 0.8008), (0.7113, -7.082e-08, 0.8008), (0.616, -0.3557, 0.8008), (0.3557, -0.616, 0.8008), (1.095e-07, -0.7113, 0.8008), (-0.3557, -0.616, 0.8008), (-0.616, -0.3557, 0.8008), (-0.7113, -3.704e-07, 0.8008), (-0.616, 0.3557, 0.8008), (-0.3557, 0.616, 0.8008), (0.0, 1.0, -1.0), (0.5, 0.866, -1.0), (0.866, 0.5, -1.0), (1.0, -4.371e-08, -1.0), (0.866, -0.5, -1.0), (0.5, -0.866, -1.0), (1.51e-07, -1.0, -1.0), (-0.5, -0.866, -1.0), (-0.866, -0.5, -1.0), (-1.0, -4.649e-07, -1.0), (-0.866, 0.5, -1.0), (-0.5, 0.866, -1.0), (0.0, 1.0, 0.0), (0.5, 0.866, 0.0), (0.866, 0.5, 0.0), (1.0, -4.371e-08, 0.0), (0.866, -0.5, 0.0), (0.5, -0.866, 0.0), (1.51e-07, -1.0, 0.0), (-0.5, -0.866, 0.0), (-0.866, -0.5, 0.0), (-1.0, -4.649e-07, 0.0), (-0.866, 0.5, 0.0), (-0.5, 0.866, 0.0), (0.3557, 0.616, -1.0), (-2.868e-09, 0.7113, -1.0), (0.616, 0.3557, -1.0), (0.7113, -7.124e-08, -1.0), (0.616, -0.3557, -1.0), (0.3557, -0.616, -1.0), (1.045e-07, -0.7113, -1.0), (-0.3557, -0.616, -1.0), (-0.616, -0.3557, -1.0), (-0.7113, -3.708e-07, -1.0), (-0.616, 0.3557, -1.0), (-0.3557, 0.616, -1.0), (0.3557, 0.616, -0.8008), (2.088e-09, 0.7113, -0.8008), (0.616, 0.3557, -0.8008), (0.7113, -7.082e-08, -0.8008), (0.616, -0.3557, -0.8008), (0.3557, -0.616, -0.8008), (1.095e-07, -0.7113, -0.8008), (-0.3557, -0.616, -0.8008), (-0.616, -0.3557, -0.8008), (-0.7113, -3.704e-07, -0.8008), (-0.616, 0.3557, -0.8008), (-0.3557, 0.616, -0.8008)], [], [(48, 0, 1, 49), (49, 1, 2, 50), (50, 2, 3, 51), (51, 3, 4, 52), (52, 4, 5, 53), (53, 5, 6, 54), (54, 6, 7, 55), (55, 7, 8, 56), (56, 8, 9, 57), (57, 9, 10, 58), (11, 10, 22, 23), (59, 11, 0, 48), (58, 10, 11, 59), (22, 21, 33, 34), (8, 7, 19, 20), (5, 4, 16, 17), (0, 11, 23, 13), (2, 1, 12, 14), (9, 8, 20, 21), (6, 5, 17, 18), (3, 2, 14, 15), (10, 9, 21, 22), (1, 0, 13, 12), (7, 6, 18, 19), (4, 3, 15, 16), (19, 18, 30, 31), (16, 15, 27, 28), (23, 22, 34, 35), (12, 13, 25, 24), (20, 19, 31, 32), (17, 16, 28, 29), (13, 23, 35, 25), (14, 12, 24, 26), (21, 20, 32, 33), (18, 17, 29, 30), (15, 14, 26, 27), (48, 49, 37, 36), (49, 50, 38, 37), (50, 51, 39, 38), (51, 52, 40, 39), (52, 53, 41, 40), (53, 54, 42, 41), (54, 55, 43, 42), (55, 56, 44, 43), (56, 57, 45, 44), (57, 58, 46, 45), (47, 71, 70, 46), (59, 48, 36, 47), (58, 59, 47, 46), (70, 82, 81, 69), (44, 68, 67, 43), (41, 65, 64, 40), (36, 61, 71, 47), (38, 62, 60, 37), (45, 69, 68, 44), (42, 66, 65, 41), (39, 63, 62, 38), (46, 70, 69, 45), (37, 60, 61, 36), (43, 67, 66, 42), (40, 64, 63, 39), (67, 79, 78, 66), (64, 76, 75, 63), (71, 83, 82, 70), (60, 72, 73, 61), (68, 80, 79, 67), (65, 77, 76, 64), (61, 73, 83, 71), (62, 74, 72, 60), (69, 81, 80, 68), (66, 78, 77, 65), (63, 75, 74, 62)])
me_cylinder.polygons.foreach_set('use_smooth', [True] * 72)
me_cylinder.use_remesh_preserve_volume = False
me_cylinder.use_remesh_preserve_attributes = False
me_cylinder.use_mirror_vertex_groups = False
me_cylinder.update()
me_cylinder_001 = bpy.data.meshes.new('Cylinder.001')
me_cylinder_001.from_pydata([(0.3557, 0.616, 0.8008), (2.088e-09, 0.7113, 0.8008), (0.616, 0.3557, 0.8008), (0.7113, -7.082e-08, 0.8008), (0.616, -0.3557, 0.8008), (0.3557, -0.616, 0.8008), (1.095e-07, -0.7113, 0.8008), (-0.3557, -0.616, 0.8008), (-0.616, -0.3557, 0.8008), (-0.7113, -3.704e-07, 0.8008), (-0.616, 0.3557, 0.8008), (-0.3557, 0.616, 0.8008), (0.3557, 0.616, -0.8008), (2.088e-09, 0.7113, -0.8008), (0.616, 0.3557, -0.8008), (0.7113, -7.082e-08, -0.8008), (0.616, -0.3557, -0.8008), (0.3557, -0.616, -0.8008), (1.095e-07, -0.7113, -0.8008), (-0.3557, -0.616, -0.8008), (-0.616, -0.3557, -0.8008), (-0.7113, -3.704e-07, -0.8008), (-0.616, 0.3557, -0.8008), (-0.3557, 0.616, -0.8008)], [], [(0, 1, 11, 10, 9, 8, 7, 6, 5, 4, 3, 2), (12, 14, 15, 16, 17, 18, 19, 20, 21, 22, 23, 13)])
me_cylinder_001.polygons.foreach_set('use_smooth', [True] * 2)
me_cylinder_001.use_remesh_preserve_volume = False
me_cylinder_001.use_remesh_preserve_attributes = False
me_cylinder_001.use_mirror_vertex_groups = False
me_cylinder_001.update()
me_cube_003 = bpy.data.meshes.new('Cube.003')
me_cube_003.from_pydata([(0.8303, -2.225, -0.352), (0.8303, -2.219, -0.09723), (0.8303, -1.791, -0.352), (0.8303, -1.791, -0.09723), (0.8303, -2.219, 0.2077), (0.8303, -1.791, 0.2077), (0.8303, -1.791, 0.162), (0.8303, -2.219, 0.162), (0.8303, -2.222, 0.4394), (0.8303, -1.791, 0.4454), (0.745, 2.331, -0.09723), (0.745, 2.331, 0.2077), (0.745, 2.331, 0.162), (0.745, 2.331, 0.4576), (0.745, -2.448, -0.1309), (0.745, -2.446, 0.1891), (0.745, -2.446, 0.1411), (0.745, -2.445, 0.4513), (0.8303, 0.7551, -0.09723), (0.8303, 1.157, -0.09723), (0.8303, 1.503, -0.09723), (0.8303, 0.4116, -0.09723), (0.8303, 1.539, -0.09723), (0.8303, 1.872, -0.09723), (0.8303, 1.898, -0.09723), (0.8303, 2.243, -0.09723), (0.8303, 1.121, -0.09723), (0.8303, 0.7917, -0.09723), (0.8303, 0.3802, -0.09723), (0.8303, 0.04574, -0.09723), (0.8303, 0.01437, -0.09723), (0.8303, -0.3306, -0.09723), (0.8303, -0.362, -0.09723), (0.8303, -0.6912, -0.09723), (0.8303, -0.7277, -0.09723), (0.8303, -1.067, -0.09723), (0.8303, -1.114, -0.09723), (0.8303, -1.438, -0.09723), (0.8303, 0.7551, 0.2077), (0.8303, 1.157, 0.2077), (0.8303, 1.503, 0.2077), (0.8303, 0.4116, 0.2077), (0.8303, 1.539, 0.2077), (0.8303, 1.872, 0.2077), (0.8303, 1.898, 0.2077), (0.8303, 2.243, 0.2077), (0.8303, 1.121, 0.2077), (0.8303, 0.7917, 0.2077), (0.8303, 0.3802, 0.2077), (0.8303, 0.04574, 0.2077), (0.8303, 0.01437, 0.2077), (0.8303, -0.3306, 0.2077), (0.8303, -0.362, 0.2077), (0.8303, -0.6912, 0.2077), (0.8303, -0.7277, 0.2077), (0.8303, -1.067, 0.2077), (0.8303, -1.114, 0.2077), (0.8303, -1.438, 0.2077), (0.8303, 0.7551, 0.162), (0.8303, 1.157, 0.162), (0.8303, 1.503, 0.162), (0.8303, 0.4116, 0.162), (0.8303, 1.539, 0.162), (0.8303, 1.872, 0.162), (0.8303, 1.898, 0.162), (0.8303, 2.243, 0.162), (0.8303, 1.121, 0.162), (0.8303, 0.7917, 0.162), (0.8303, 0.3802, 0.162), (0.8303, 0.04574, 0.162), (0.8303, 0.01437, 0.162), (0.8303, -0.3306, 0.162), (0.8303, -0.362, 0.162), (0.8303, -0.6912, 0.162), (0.8303, -0.7277, 0.162), (0.8303, -1.067, 0.162), (0.8303, -1.114, 0.162), (0.8303, -1.438, 0.162), (0.8303, 0.7551, 0.4576), (0.8303, 1.157, 0.4576), (0.8303, 1.503, 0.4576), (0.8303, 0.4116, 0.4576), (0.8303, 1.539, 0.4576), (0.8303, 1.872, 0.4576), (0.8303, 1.898, 0.4576), (0.8303, 2.243, 0.4576), (0.8303, 1.121, 0.4576), (0.8303, 0.7917, 0.4576), (0.8303, 0.3802, 0.4576), (0.8303, 0.04574, 0.4576), (0.8303, 0.01437, 0.4576), (0.8303, -0.3306, 0.4576), (0.8303, -0.362, 0.4576), (0.8303, -0.6912, 0.4576), (0.8303, -0.7277, 0.4576), (0.8303, -1.067, 0.4576), (0.8303, -1.114, 0.4576), (0.8303, -1.438, 0.4576), (0.0, 2.331, -0.09723), (0.0, 2.331, 0.2077), (0.0, 2.331, 0.162), (0.0, 2.331, 0.4576), (-0.745, 2.331, -0.09723), (-0.745, 2.331, 0.2077), (-0.745, 2.331, 0.162), (-0.745, 2.331, 0.4576), (0.0, -2.448, -0.0973), (0.0, -2.446, 0.2077), (0.0, -2.446, 0.1619), (0.0, -2.445, 0.4575), (-0.745, -2.448, -0.1309), (-0.745, -2.446, 0.1891), (-0.745, -2.446, 0.1411), (-0.745, -2.445, 0.4513), (-0.8303, 0.7551, -0.09723), (-0.8303, 1.157, -0.09723), (-0.8303, 1.503, -0.09723), (-0.8303, 0.4116, -0.09723), (-0.8303, 1.539, -0.09723), (-0.8303, 1.872, -0.09723), (-0.8303, 1.898, -0.09723), (-0.8303, 2.243, -0.09723), (-0.8303, 1.121, -0.09723), (-0.8303, 0.7917, -0.09723), (-0.8303, 0.3802, -0.09723), (-0.8303, 0.04574, -0.09723), (-0.8303, 0.01437, -0.09723), (-0.8303, -0.3306, -0.09723), (-0.8303, -0.362, -0.09723), (-0.8303, -0.6912, -0.09723), (-0.8303, -0.7277, -0.09723), (-0.8303, -1.067, -0.09723), (-0.8303, -1.114, -0.09723), (-0.8303, -1.438, -0.09723), (-0.8303, 0.7551, 0.2077), (-0.8303, 1.157, 0.2077), (-0.8303, 1.503, 0.2077), (-0.8303, 0.4116, 0.2077), (-0.8303, 1.539, 0.2077), (-0.8303, 1.872, 0.2077), (-0.8303, 1.898, 0.2077), (-0.8303, 2.243, 0.2077), (-0.8303, 1.121, 0.2077), (-0.8303, 0.7917, 0.2077), (-0.8303, 0.3802, 0.2077), (-0.8303, 0.04574, 0.2077), (-0.8303, 0.01437, 0.2077), (-0.8303, -0.3306, 0.2077), (-0.8303, -0.362, 0.2077), (-0.8303, -0.6912, 0.2077), (-0.8303, -0.7277, 0.2077), (-0.8303, -1.067, 0.2077), (-0.8303, -1.114, 0.2077), (-0.8303, -1.438, 0.2077), (-0.8303, 0.7551, 0.162), (-0.8303, 1.157, 0.162), (-0.8303, 1.503, 0.162), (-0.8303, 0.4116, 0.162), (-0.8303, 1.539, 0.162), (-0.8303, 1.872, 0.162), (-0.8303, 1.898, 0.162), (-0.8303, 2.243, 0.162), (-0.8303, 1.121, 0.162), (-0.8303, 0.7917, 0.162), (-0.8303, 0.3802, 0.162), (-0.8303, 0.04574, 0.162), (-0.8303, 0.01437, 0.162), (-0.8303, -0.3306, 0.162), (-0.8303, -0.362, 0.162), (-0.8303, -0.6912, 0.162), (-0.8303, -0.7277, 0.162), (-0.8303, -1.067, 0.162), (-0.8303, -1.114, 0.162), (-0.8303, -1.438, 0.162), (-0.8303, 0.7551, 0.4576), (-0.8303, 1.157, 0.4576), (-0.8303, 1.503, 0.4576), (-0.8303, 0.4116, 0.4576), (-0.8303, 1.539, 0.4576), (-0.8303, 1.872, 0.4576), (-0.8303, 1.898, 0.4576), (-0.8303, 2.243, 0.4576), (-0.8303, 1.121, 0.4576), (-0.8303, 0.7917, 0.4576), (-0.8303, 0.3802, 0.4576), (-0.8303, 0.04574, 0.4576), (-0.8303, 0.01437, 0.4576), (-0.8303, -0.3306, 0.4576), (-0.8303, -0.362, 0.4576), (-0.8303, -0.6912, 0.4576), (-0.8303, -0.7277, 0.4576), (-0.8303, -1.067, 0.4576), (-0.8303, -1.114, 0.4576), (-0.8303, -1.438, 0.4576)], [], [(0, 2, 3, 6, 5, 9, 8, 4, 7, 1), (12, 10, 98, 100), (13, 11, 99, 101), (11, 12, 100, 99), (16, 15, 107, 108), (14, 16, 108, 106), (15, 17, 109, 107), (20, 60, 59, 19), (18, 58, 61, 21), (23, 63, 62, 22), (25, 65, 64, 24), (26, 66, 67, 27), (28, 68, 69, 29), (30, 70, 71, 31), (32, 72, 73, 33), (34, 74, 75, 35), (36, 76, 77, 37), (56, 96, 97, 57), (54, 94, 95, 55), (52, 92, 93, 53), (50, 90, 91, 51), (48, 88, 89, 49), (46, 86, 87, 47), (45, 85, 84, 44), (43, 83, 82, 42), (38, 78, 81, 41), (40, 80, 79, 39), (104, 100, 98, 102), (105, 101, 99, 103), (103, 99, 100, 104), (112, 108, 107, 111), (110, 106, 108, 112), (111, 107, 109, 113), (116, 115, 155, 156), (114, 117, 157, 154), (119, 118, 158, 159), (121, 120, 160, 161), (122, 123, 163, 162), (124, 125, 165, 164), (126, 127, 167, 166), (128, 129, 169, 168), (130, 131, 171, 170), (132, 133, 173, 172), (152, 153, 193, 192), (150, 151, 191, 190), (148, 149, 189, 188), (146, 147, 187, 186), (144, 145, 185, 184), (142, 143, 183, 182), (141, 140, 180, 181), (139, 138, 178, 179), (134, 137, 177, 174), (136, 135, 175, 176)])
me_cube_003.polygons.foreach_set('use_smooth', [True] * 53)
me_cube_003.materials.append(mat_material)
me_cube_003.use_remesh_preserve_volume = False
me_cube_003.use_remesh_preserve_attributes = False
me_cube_003.use_mirror_vertex_groups = False
me_cube_003.update()

# ---- objects
ob_seat = bpy.data.objects.new('seat', me_cube_007)
ob_stand = bpy.data.objects.new('stand', me_cube_005)
ob_stand_001 = bpy.data.objects.new('stand.001', me_cube_010)
ob_stand_002 = bpy.data.objects.new('stand.002', me_cube_004)
ob_stand_003 = bpy.data.objects.new('stand.003', me_cube_009)
ob_stand_004 = bpy.data.objects.new('stand.004', me_cube_008)
ob_stand_005 = bpy.data.objects.new('stand.005', me_cube_006)
ob_bus = bpy.data.objects.new('bus', me_cube)
ob_door = bpy.data.objects.new('door', me_cube_011)
ob_sidemirror = bpy.data.objects.new('sideMirror', me_cube_001)
ob_glass = bpy.data.objects.new('glass', me_cube_002)
ob_sidemirror_001 = bpy.data.objects.new('sideMirror.001', me_cube_012)
ob_glass_001 = bpy.data.objects.new('glass.001', me_cube_013)
ob_tire_003 = bpy.data.objects.new('tire.003', me_cylinder_006)
ob_cylinder_003 = bpy.data.objects.new('Cylinder.003', me_cylinder_007)
ob_tire_002 = bpy.data.objects.new('tire.002', me_cylinder_004)
ob_cylinder_002 = bpy.data.objects.new('Cylinder.002', me_cylinder_005)
ob_tire_001 = bpy.data.objects.new('tire.001', me_cylinder_002)
ob_cylinder_000 = bpy.data.objects.new('Cylinder.000', me_cylinder_003)
ob_tire = bpy.data.objects.new('tire', me_cylinder)
ob_cylinder_001 = bpy.data.objects.new('Cylinder.001', me_cylinder_001)
ob_windows = bpy.data.objects.new('windows', me_cube_003)

# ---- transforms, parenting, visibility, modifiers, constraints
ob_seat.location = (6.543, -4.557, 0.8554)
ob_seat.rotation_euler = (-1.602e-07, 3.725e-09, 3.142)
ob_seat.scale = (0.1961, 0.07931, 0.3172)
ob_seat.color = (0.8, 0.8, 0.8, 1.0)
ob_seat.lineart.crease_threshold = 0.0
ob_stand.parent = ob_seat
ob_stand.location = (0.8006, -1.615, -1.007)
ob_stand.scale = (0.1695, 0.3845, 0.412)
ob_stand.color = (0.8, 0.8, 0.8, 1.0)
ob_stand.lineart.crease_threshold = 0.0
ob_stand_001.parent = ob_seat
ob_stand_001.location = (-0.8103, -1.615, -1.007)
ob_stand_001.scale = (0.1695, 0.3845, 0.412)
ob_stand_001.color = (0.8, 0.8, 0.8, 1.0)
ob_stand_001.lineart.crease_threshold = 0.0
ob_stand_002.parent = ob_seat
ob_stand_002.location = (-0.8103, 2.627, -1.007)
ob_stand_002.scale = (0.1695, 0.3845, 0.412)
ob_stand_002.color = (0.8, 0.8, 0.8, 1.0)
ob_stand_002.lineart.crease_threshold = 0.0
ob_stand_003.parent = ob_seat
ob_stand_003.location = (0.8139, 2.627, -1.007)
ob_stand_003.scale = (0.1695, 0.3845, 0.412)
ob_stand_003.color = (0.8, 0.8, 0.8, 1.0)
ob_stand_003.lineart.crease_threshold = 0.0
ob_stand_004.parent = ob_seat
ob_stand_004.location = (-0.8103, 1.218, 0.2341)
ob_stand_004.rotation_euler = (1.571, -0.0, 0.0)
ob_stand_004.scale = (0.1695, 0.09612, 1.648)
ob_stand_004.color = (0.8, 0.8, 0.8, 1.0)
ob_stand_004.lineart.crease_threshold = 0.0
ob_stand_005.parent = ob_seat
ob_stand_005.location = (0.8119, 1.218, 0.2341)
ob_stand_005.rotation_euler = (1.571, -0.0, 0.0)
ob_stand_005.scale = (0.1695, 0.09612, 1.648)
ob_stand_005.color = (0.8, 0.8, 0.8, 1.0)
ob_stand_005.lineart.crease_threshold = 0.0
ob_bus.location = (2.134, -1.465, 1.373)
ob_bus.lock_rotations_4d = False
ob_bus.empty_display_type = 'ARROWS'
ob_bus.lineart.crease_threshold = 0.0
ob_door.parent = ob_bus
ob_door.matrix_parent_inverse = Matrix(((1.0, 0.0, 0.0, -2.134), (0.0, 1.0, 0.0, 1.465), (0.0, 0.0, 1.0, -1.373), (0.0, 0.0, 0.0, 1.0)))
ob_door.location = (2.134, -1.465, 1.373)
ob_door.lock_rotations_4d = False
ob_door.empty_display_type = 'ARROWS'
ob_door.lineart.crease_threshold = 0.0
ob_sidemirror.parent = ob_bus
ob_sidemirror.matrix_parent_inverse = Matrix(((1.0, 0.0, 0.0, -2.134), (0.0, 1.0, 0.0, 1.465), (0.0, 0.0, 1.0, -1.373), (0.0, 0.0, 0.0, 1.0)))
ob_sidemirror.location = (3.164, -4.019, 1.513)
ob_sidemirror.scale = (0.166, 0.1989, 0.4226)
ob_sidemirror.lineart.crease_threshold = 0.0
ob_glass.parent = ob_sidemirror
ob_glass.matrix_parent_inverse = Matrix(((6.026, 0.0, 0.0, -19.06), (4.768e-07, 2.367, 0.0, 11.36), (0.0, 0.0, 2.367, 0.9622), (0.0, 0.0, 0.0, 1.0)))
ob_glass.location = (3.164, -4.801, -0.4066)
ob_glass.scale = (0.166, 0.4226, 0.4226)
ob_glass.lineart.crease_threshold = 0.0
ob_sidemirror_001.parent = ob_bus
ob_sidemirror_001.matrix_parent_inverse = Matrix(((1.0, 0.0, 0.0, -2.134), (0.0, 1.0, 0.0, 1.465), (0.0, 0.0, 1.0, -1.373), (0.0, 0.0, 0.0, 1.0)))
ob_sidemirror_001.location = (1.106, -4.019, 1.591)
ob_sidemirror_001.rotation_euler = (-0.0, 3.142, -0.0)
ob_sidemirror_001.scale = (0.166, 0.1989, 0.4226)
ob_sidemirror_001.lineart.crease_threshold = 0.0
ob_glass_001.parent = ob_sidemirror_001
ob_glass_001.matrix_parent_inverse = Matrix(((6.026, 0.0, 0.0, -19.06), (4.768e-07, 2.367, 0.0, 11.36), (0.0, 0.0, 2.367, 0.9622), (0.0, 0.0, 0.0, 1.0)))
ob_glass_001.location = (3.164, -4.801, -0.4066)
ob_glass_001.scale = (0.166, 0.4226, 0.4226)
ob_glass_001.lineart.crease_threshold = 0.0
ob_tire_003.parent = ob_bus
ob_tire_003.matrix_parent_inverse = Matrix(((1.0, 0.0, 0.0, -2.134), (0.0, 1.0, 0.0, 1.465), (0.0, 0.0, 1.0, -1.386), (0.0, 0.0, 0.0, 1.0)))
ob_tire_003.location = (2.728, -0.5115, 0.5784)
ob_tire_003.rotation_euler = (0.0, 1.571, 3.725e-09)
ob_tire_003.scale = (0.37, 0.37, 0.2126)
ob_tire_003.lineart.crease_threshold = 0.0
ob_cylinder_003.parent = ob_tire_003
ob_cylinder_003.matrix_parent_inverse = Matrix(((-5.96e-08, -2.22e-16, -2.703, 1.563), (0.0, 2.703, 0.0, 11.41), (4.704, 1.752e-08, -2.056e-07, -12.89), (0.0, 0.0, 0.0, 1.0)))
ob_cylinder_003.location = (2.74, -4.22, 0.5784)
ob_cylinder_003.rotation_euler = (0.0, 1.571, 3.725e-09)
ob_cylinder_003.scale = (0.37, 0.37, 0.2126)
ob_cylinder_003.lineart.crease_threshold = 0.0
ob_tire_002.parent = ob_bus
ob_tire_002.matrix_parent_inverse = Matrix(((1.0, 0.0, 0.0, -2.134), (0.0, 1.0, 0.0, 1.465), (0.0, 0.0, 1.0, -1.386), (0.0, 0.0, 0.0, 1.0)))
ob_tire_002.location = (1.539, -0.5115, 0.5784)
ob_tire_002.rotation_euler = (0.0, 1.571, 3.725e-09)
ob_tire_002.scale = (0.37, 0.37, 0.2126)
ob_tire_002.lineart.crease_threshold = 0.0
ob_cylinder_002.parent = ob_tire_002
ob_cylinder_002.matrix_parent_inverse = Matrix(((-5.96e-08, -2.22e-16, -2.703, 1.563), (0.0, 2.703, 0.0, 11.41), (4.704, 1.752e-08, -2.056e-07, -12.89), (0.0, 0.0, 0.0, 1.0)))
ob_cylinder_002.location = (2.74, -4.22, 0.5784)
ob_cylinder_002.rotation_euler = (0.0, 1.571, 3.725e-09)
ob_cylinder_002.scale = (0.37, 0.37, 0.2126)
ob_cylinder_002.lineart.crease_threshold = 0.0
ob_tire_001.parent = ob_bus
ob_tire_001.matrix_parent_inverse = Matrix(((1.0, 0.0, 0.0, -2.134), (0.0, 1.0, 0.0, 1.465), (0.0, 0.0, 1.0, -1.386), (0.0, 0.0, 0.0, 1.0)))
ob_tire_001.location = (1.539, -4.22, 0.5784)
ob_tire_001.rotation_euler = (0.0, 1.571, 3.725e-09)
ob_tire_001.scale = (0.37, 0.37, 0.2126)
ob_tire_001.lineart.crease_threshold = 0.0
ob_cylinder_000.parent = ob_tire_001
ob_cylinder_000.matrix_parent_inverse = Matrix(((-5.96e-08, -2.22e-16, -2.703, 1.563), (0.0, 2.703, 0.0, 11.41), (4.704, 1.752e-08, -2.056e-07, -12.89), (0.0, 0.0, 0.0, 1.0)))
ob_cylinder_000.location = (2.74, -4.22, 0.5784)
ob_cylinder_000.rotation_euler = (0.0, 1.571, 3.725e-09)
ob_cylinder_000.scale = (0.37, 0.37, 0.2126)
ob_cylinder_000.lineart.crease_threshold = 0.0
ob_tire.parent = ob_bus
ob_tire.matrix_parent_inverse = Matrix(((1.0, 0.0, 0.0, -2.134), (0.0, 1.0, 0.0, 1.465), (0.0, 0.0, 1.0, -1.386), (0.0, 0.0, 0.0, 1.0)))
ob_tire.location = (2.74, -4.22, 0.5784)
ob_tire.rotation_euler = (0.0, 1.571, 3.725e-09)
ob_tire.scale = (0.37, 0.37, 0.2126)
ob_tire.lineart.crease_threshold = 0.0
ob_cylinder_001.parent = ob_tire
ob_cylinder_001.matrix_parent_inverse = Matrix(((-5.96e-08, -2.22e-16, -2.703, 1.563), (0.0, 2.703, 0.0, 11.41), (4.704, 1.752e-08, -2.056e-07, -12.89), (0.0, 0.0, 0.0, 1.0)))
ob_cylinder_001.location = (2.74, -4.22, 0.5784)
ob_cylinder_001.rotation_euler = (0.0, 1.571, 3.725e-09)
ob_cylinder_001.scale = (0.37, 0.37, 0.2126)
ob_cylinder_001.lineart.crease_threshold = 0.0
ob_windows.parent = ob_bus
ob_windows.matrix_parent_inverse = Matrix(((1.0, 0.0, 0.0, 2.117), (0.0, 1.0, 0.0, 1.465), (0.0, 0.0, 1.0, -1.384), (0.0, 0.0, 0.0, 1.0)))
ob_windows.location = (-2.117, -1.465, 1.384)
ob_windows.lock_rotations_4d = False
ob_windows.empty_display_type = 'ARROWS'
ob_windows.lineart.crease_threshold = 0.0

# ---- collection membership
col_collection_1.objects.link(ob_seat)
col_collection_1.objects.link(ob_stand)
col_collection_1.objects.link(ob_stand_001)
col_collection_1.objects.link(ob_stand_002)
col_collection_1.objects.link(ob_stand_003)
col_collection_1.objects.link(ob_stand_004)
col_collection_1.objects.link(ob_stand_005)
col_collection_1.objects.link(ob_bus)
col_collection_1.objects.link(ob_door)
col_collection_1.objects.link(ob_sidemirror)
col_collection_1.objects.link(ob_glass)
col_collection_1.objects.link(ob_sidemirror_001)
col_collection_1.objects.link(ob_glass_001)
col_collection_1.objects.link(ob_tire_003)
col_collection_1.objects.link(ob_cylinder_003)
col_collection_1.objects.link(ob_tire_002)
col_collection_1.objects.link(ob_cylinder_002)
col_collection_1.objects.link(ob_tire_001)
col_collection_1.objects.link(ob_cylinder_000)
col_collection_1.objects.link(ob_tire)
col_collection_1.objects.link(ob_cylinder_001)
col_collection_1.objects.link(ob_windows)

# ---- scene / render settings (as saved in the file)
scene.frame_start = 1; scene.frame_end = 250; scene.frame_set(1)
scene.render.engine = 'BLENDER_EEVEE_NEXT'
scene.render.resolution_percentage = 50
scene.render.dither_intensity = 0.0
scene.cycles.use_denoising = False
scene.cycles.samples = 10
scene.cycles.sampling_pattern = 'TABULATED_SOBOL'
scene.cycles.light_sampling_threshold = 0.0
scene.cycles.use_adaptive_sampling = False
scene.cycles.use_light_tree = False
scene.cycles.blur_glossy = 0.0
scene.cycles.pixel_filter_type = 'GAUSSIAN'
scene.cycles.sample_clamp_indirect = 0.0
scene.view_settings.view_transform = 'Standard'
bpy.context.view_layer.update()

# ---- added for rendering (the .blend has no active camera and no usable light): camera, sun
cam_auto = bpy.data.cameras.new('AutoCamera')
cam_auto.lens = 50.0
cam_auto.sensor_width = 36.0
cam_auto.clip_end = 1000.0
ob_auto_camera = bpy.data.objects.new('AutoCamera', cam_auto)
scene.collection.objects.link(ob_auto_camera)
ob_auto_camera.location = (11.4933, -11.0562, 7.13612)
ob_auto_camera.rotation_euler = (1.09748, -7.21219e-08, 0.694738)
scene.camera = ob_auto_camera
light_auto_sun = bpy.data.lights.new('AutoSun', 'SUN')
light_auto_sun.energy = 3.0
light_auto_sun.angle = 0.0523599
ob_auto_sun = bpy.data.objects.new('AutoSun', light_auto_sun)
scene.collection.objects.link(ob_auto_sun)
ob_auto_sun.rotation_euler = (0.872665, 0.174533, 0.523599)
bpy.context.view_layer.update()
